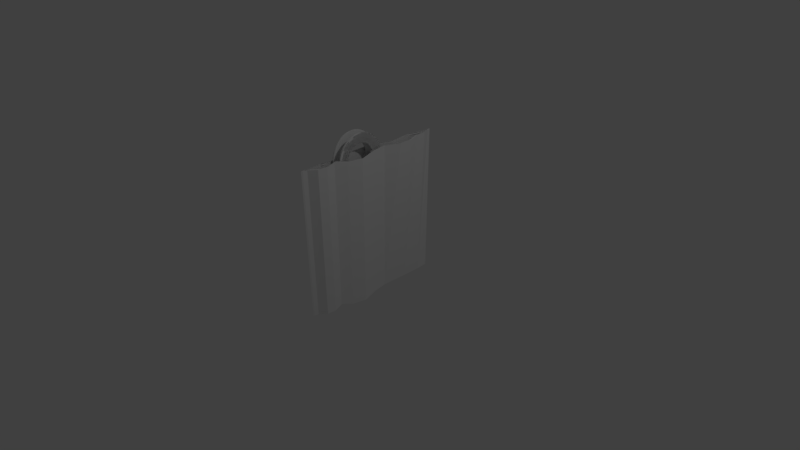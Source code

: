 # Source: PAPERBAG.blend  (saved by Blender 2.79.0; exported with 4.5.12 LTS)
import bpy
from mathutils import Matrix  # noqa: F401  (used for matrix-valued properties, if any)

bpy.ops.wm.read_factory_settings(use_empty=True)
scene = bpy.context.scene
scene.name = 'Scene'

# ---- collections
col_collection_1 = bpy.data.collections.new('Collection 1'); scene.collection.children.link(col_collection_1)

# ---- world
world_world = bpy.data.worlds.new('World'); scene.world = world_world
world_world.color = (0.05088, 0.05088, 0.05088)
world_world.use_sun_shadow = False
world_world.sun_shadow_jitter_overblur = 0.0
world_world.cycles.sampling_method = 'MANUAL'

# ---- cameras
cam_camera = bpy.data.cameras.new('Camera')
cam_camera.clip_end = 100.0
cam_camera.lens = 35.0
cam_camera.sensor_width = 32.0
cam_camera.sensor_height = 18.0
cam_camera.ortho_scale = 7.314
cam_camera.dof.focus_distance = 0.0
cam_camera.dof.aperture_fstop = 128.0

# ---- lights
light_lamp = bpy.data.lights.new('Lamp', 'POINT')
light_lamp.transmission_factor = 0.0
light_lamp.cutoff_distance = 30.0
light_lamp.energy = 100.0
light_lamp.shadow_buffer_clip_start = 1.001
light_lamp.shadow_soft_size = 0.1
light_lamp.shadow_maximum_resolution = 0.006
light_lamp.use_absolute_resolution = True

# ---- meshes
me_torus = bpy.data.meshes.new('Torus')
me_torus.from_pydata([(0.09138, 0.9804, -0.05319), (0.09323, 0.9715, -0.05275), (0.09466, 0.9473, -0.05164), (0.09528, 0.9141, -0.05017), (0.09493, 0.8809, -0.04872), (0.0937, 0.8566, -0.04768), (0.09195, 0.8501, -0.04884), (0.09008, 0.8566, -0.04778), (0.08865, 0.8809, -0.04889), (0.08803, 0.914, -0.05036), (0.08837, 0.9472, -0.05181), (0.0896, 0.9715, -0.05285), (0.09021, 0.9795, -0.009768), (0.0921, 0.9706, -0.01049), (0.09361, 0.9464, -0.01256), (0.09435, 0.9133, -0.01543), (0.09412, 0.8802, -0.01832), (0.09297, 0.856, -0.02047), (0.09125, 0.8495, -0.02247), (0.08935, 0.856, -0.02056), (0.08783, 0.8802, -0.01849), (0.08709, 0.9133, -0.01562), (0.08733, 0.9464, -0.01273), (0.08847, 0.9706, -0.01059), (0.08909, 0.9729, 0.03316), (0.09101, 0.9642, 0.03129), (0.0926, 0.9405, 0.02607), (0.09345, 0.908, 0.01892), (0.09333, 0.8756, 0.01173), (0.09227, 0.8519, 0.006443), (0.09057, 0.8455, 0.003595), (0.08864, 0.8518, 0.006346), (0.08705, 0.8756, 0.01156), (0.0862, 0.908, 0.01872), (0.08632, 0.9404, 0.02591), (0.08738, 0.9642, 0.03119), (0.08804, 0.9607, 0.07487), (0.08998, 0.9524, 0.07188), (0.09165, 0.9295, 0.06361), (0.09261, 0.8983, 0.05228), (0.09259, 0.8671, 0.04092), (0.09161, 0.8443, 0.03258), (0.08992, 0.8382, 0.02892), (0.08798, 0.8442, 0.03249), (0.08631, 0.8671, 0.04075), (0.08535, 0.8983, 0.05208), (0.08537, 0.9295, 0.06344), (0.08635, 0.9524, 0.07178), (0.08706, 0.9433, 0.1146), (0.08903, 0.9354, 0.1106), (0.09077, 0.9138, 0.09939), (0.09182, 0.8843, 0.08409), (0.09191, 0.8549, 0.06876), (0.091, 0.8333, 0.05751), (0.08933, 0.8275, 0.05306), (0.08737, 0.8333, 0.05741), (0.08563, 0.8548, 0.06859), (0.08457, 0.8843, 0.08389), (0.08449, 0.9138, 0.09923), (0.0854, 0.9353, 0.1105), (0.08618, 0.9207, 0.1518), (0.08817, 0.9134, 0.1467), (0.08998, 0.8935, 0.1328), (0.09112, 0.8663, 0.1138), (0.09129, 0.8391, 0.09476), (0.09044, 0.8192, 0.08079), (0.0888, 0.8139, 0.07561), (0.08682, 0.8191, 0.08069), (0.08501, 0.8391, 0.09459), (0.08387, 0.8663, 0.1136), (0.0837, 0.8935, 0.1327), (0.08454, 0.9134, 0.1466), (0.08541, 0.8935, 0.1857), (0.08742, 0.887, 0.1797), (0.08929, 0.8691, 0.1633), (0.09051, 0.8446, 0.1409), (0.09075, 0.8201, 0.1185), (0.08996, 0.8021, 0.102), (0.08833, 0.7974, 0.09619), (0.08634, 0.8021, 0.1019), (0.08447, 0.82, 0.1183), (0.08325, 0.8445, 0.1407), (0.083, 0.869, 0.1631), (0.0838, 0.887, 0.1796), (0.08477, 0.8622, 0.2157), (0.0868, 0.8564, 0.2089), (0.08871, 0.8408, 0.1904), (0.08999, 0.8195, 0.1649), (0.0903, 0.7981, 0.1395), (0.08956, 0.7825, 0.1209), (0.08794, 0.7783, 0.1144), (0.08593, 0.7824, 0.1208), (0.08402, 0.7981, 0.1393), (0.08274, 0.8194, 0.1648), (0.08243, 0.8408, 0.1902), (0.08317, 0.8564, 0.2088), (0.08426, 0.8271, 0.2414), (0.08631, 0.8224, 0.2339), (0.08825, 0.8093, 0.2135), (0.08959, 0.7914, 0.1855), (0.08995, 0.7736, 0.1575), (0.08924, 0.7605, 0.137), (0.08763, 0.757, 0.13), (0.08562, 0.7605, 0.1369), (0.08367, 0.7735, 0.1573), (0.08233, 0.7914, 0.1853), (0.08197, 0.8093, 0.2133), (0.08268, 0.8223, 0.2339), (0.0839, 0.789, 0.2623), (0.08596, 0.7853, 0.2543), (0.08793, 0.775, 0.2323), (0.0893, 0.761, 0.2022), (0.0897, 0.7469, 0.1721), (0.08902, 0.7366, 0.1501), (0.08742, 0.7339, 0.1427), (0.08539, 0.7366, 0.15), (0.08342, 0.7469, 0.172), (0.08205, 0.7609, 0.202), (0.08165, 0.775, 0.2321), (0.08233, 0.7853, 0.2542), (0.0837, 0.7486, 0.2781), (0.08575, 0.7459, 0.2696), (0.08774, 0.7386, 0.2465), (0.08913, 0.7286, 0.2148), (0.08955, 0.7186, 0.1832), (0.08889, 0.7113, 0.1599), (0.08729, 0.7093, 0.1523), (0.08526, 0.7112, 0.1599), (0.08327, 0.7185, 0.183), (0.08188, 0.7285, 0.2146), (0.08146, 0.7385, 0.2463), (0.08212, 0.7459, 0.2695), (0.08364, 0.7064, 0.2884), (0.0857, 0.7048, 0.2797), (0.08769, 0.7006, 0.2558), (0.08909, 0.6948, 0.2231), (0.08951, 0.689, 0.1904), (0.08885, 0.6848, 0.1664), (0.08726, 0.6837, 0.1586), (0.08523, 0.6848, 0.1663), (0.08323, 0.689, 0.1902), (0.08184, 0.6948, 0.2229), (0.08141, 0.7006, 0.2556), (0.08207, 0.7048, 0.2796), (0.08374, 0.6632, 0.2932), (0.0858, 0.6628, 0.2843), (0.08778, 0.6617, 0.2601), (0.08917, 0.6603, 0.2269), (0.08959, 0.6588, 0.1937), (0.08892, 0.6577, 0.1694), (0.08732, 0.6575, 0.1615), (0.08529, 0.6577, 0.1693), (0.0833, 0.6588, 0.1936), (0.08192, 0.6602, 0.2267), (0.0815, 0.6617, 0.2599), (0.08217, 0.6628, 0.2842), (0.084, 0.6197, 0.2922), (0.08605, 0.6205, 0.2834), (0.08802, 0.6226, 0.2592), (0.08938, 0.6255, 0.2262), (0.08976, 0.6284, 0.1931), (0.08908, 0.6305, 0.1688), (0.08747, 0.6311, 0.1609), (0.08545, 0.6305, 0.1687), (0.08348, 0.6284, 0.1929), (0.08212, 0.6255, 0.226), (0.08173, 0.6226, 0.2591), (0.08242, 0.6205, 0.2833), (0.0844, 0.5768, 0.2856), (0.08644, 0.5787, 0.277), (0.08838, 0.584, 0.2533), (0.0897, 0.5912, 0.2209), (0.09005, 0.5983, 0.1885), (0.08933, 0.6036, 0.1647), (0.08772, 0.605, 0.1569), (0.0857, 0.6036, 0.1646), (0.08377, 0.5983, 0.1883), (0.08245, 0.5911, 0.2207), (0.0821, 0.5839, 0.2531), (0.08281, 0.5787, 0.2769), (0.08495, 0.5351, 0.2735), (0.08698, 0.5381, 0.2652), (0.08887, 0.5464, 0.2424), (0.09014, 0.5578, 0.2112), (0.09043, 0.5691, 0.18), (0.08968, 0.5774, 0.1571), (0.08805, 0.5797, 0.1495), (0.08605, 0.5774, 0.157), (0.08415, 0.5691, 0.1798), (0.08288, 0.5578, 0.211), (0.08259, 0.5464, 0.2422), (0.08335, 0.5381, 0.2651), (0.08563, 0.4953, 0.256), (0.08764, 0.4994, 0.2482), (0.08949, 0.5106, 0.2267), (0.09068, 0.526, 0.1972), (0.09091, 0.5413, 0.1677), (0.0901, 0.5525, 0.1461), (0.08847, 0.5555, 0.1389), (0.08648, 0.5525, 0.146), (0.08463, 0.5413, 0.1676), (0.08343, 0.5259, 0.197), (0.0832, 0.5106, 0.2265), (0.08401, 0.4994, 0.2481), (0.08644, 0.4581, 0.2335), (0.08842, 0.4633, 0.2263), (0.09021, 0.4772, 0.2064), (0.09133, 0.4962, 0.1792), (0.09147, 0.5153, 0.152), (0.09061, 0.5292, 0.132), (0.08895, 0.533, 0.1252), (0.08698, 0.5292, 0.1319), (0.08519, 0.5153, 0.1518), (0.08407, 0.4962, 0.179), (0.08393, 0.4772, 0.2062), (0.08479, 0.4632, 0.2262), (0.08735, 0.4243, 0.2063), (0.08931, 0.4303, 0.1998), (0.09103, 0.4467, 0.1819), (0.09206, 0.4691, 0.1575), (0.09211, 0.4916, 0.133), (0.09118, 0.508, 0.115), (0.08951, 0.5124, 0.1088), (0.08755, 0.508, 0.1149), (0.08583, 0.4915, 0.1328), (0.0848, 0.4691, 0.1573), (0.08475, 0.4467, 0.1818), (0.08568, 0.4303, 0.1997), (0.08835, 0.3942, 0.175), (0.09028, 0.401, 0.1693), (0.09193, 0.4197, 0.1537), (0.09286, 0.4451, 0.1324), (0.09281, 0.4705, 0.111), (0.09181, 0.4891, 0.09533), (0.09012, 0.4941, 0.08971), (0.08818, 0.4891, 0.09524), (0.08653, 0.4705, 0.1108), (0.0856, 0.4451, 0.1322), (0.08565, 0.4196, 0.1535), (0.08666, 0.401, 0.1692), (0.08943, 0.3685, 0.14), (0.09133, 0.376, 0.1352), (0.0929, 0.3965, 0.1222), (0.09372, 0.4245, 0.1044), (0.09357, 0.4525, 0.08649), (0.09248, 0.473, 0.07339), (0.09077, 0.4785, 0.06845), (0.08886, 0.473, 0.07329), (0.08729, 0.4525, 0.08632), (0.08647, 0.4245, 0.1042), (0.08662, 0.3965, 0.122), (0.08771, 0.376, 0.1351), (0.09057, 0.3476, 0.1019), (0.09244, 0.3557, 0.09818), (0.09393, 0.3777, 0.08794), (0.09463, 0.4078, 0.0739), (0.09436, 0.4379, 0.05984), (0.09319, 0.4599, 0.04953), (0.09146, 0.4658, 0.04533), (0.08957, 0.4599, 0.04943), (0.08808, 0.4379, 0.05967), (0.08738, 0.4078, 0.07371), (0.08764, 0.3777, 0.08777), (0.08881, 0.3556, 0.09808), (0.09174, 0.3318, 0.06142), (0.09358, 0.3403, 0.05879), (0.09498, 0.3635, 0.05151), (0.09557, 0.3952, 0.04152), (0.09518, 0.4269, 0.03151), (0.09393, 0.45, 0.02416), (0.09217, 0.4563, 0.02075), (0.0903, 0.45, 0.02406), (0.0889, 0.4268, 0.03134), (0.08831, 0.3952, 0.04133), (0.0887, 0.3635, 0.05134), (0.08995, 0.3403, 0.0587), (0.09293, 0.3215, 0.01924), (0.09474, 0.3303, 0.01774), (0.09605, 0.3542, 0.01354), (0.09652, 0.3869, 0.007776), (0.09602, 0.4196, 0.001983), (0.09468, 0.4436, -0.002284), (0.0929, 0.45, -0.00486), (0.09105, 0.4436, -0.002382), (0.08973, 0.4196, 0.001814), (0.08927, 0.3869, 0.007581), (0.08977, 0.3542, 0.01337), (0.09111, 0.3302, 0.01764), (0.09412, 0.3167, -0.02393), (0.09589, 0.3256, -0.02428), (0.09712, 0.3499, -0.02531), (0.09747, 0.3831, -0.02676), (0.09685, 0.4163, -0.02824), (0.09542, 0.4406, -0.02934), (0.09362, 0.4471, -0.03107), (0.09179, 0.4406, -0.02944), (0.09057, 0.4163, -0.02841), (0.09022, 0.3831, -0.02696), (0.09084, 0.3499, -0.02548), (0.09227, 0.3256, -0.02437), (0.09528, 0.3177, -0.06736), (0.09703, 0.3266, -0.06654), (0.09817, 0.3508, -0.06439), (0.0984, 0.3839, -0.0615), (0.09766, 0.417, -0.05863), (0.09615, 0.4412, -0.05656), (0.09432, 0.4477, -0.05744), (0.09252, 0.4412, -0.05666), (0.09138, 0.4169, -0.0588), (0.09115, 0.3838, -0.0617), (0.09189, 0.3508, -0.06456), (0.0934, 0.3265, -0.06663), (-0.04267, 0.9664, -0.04741), (-0.0406, 0.9576, -0.04695), (-0.03858, 0.9334, -0.04585), (-0.03715, 0.9002, -0.04441), (-0.03669, 0.867, -0.04302), (-0.03732, 0.8427, -0.04204), (-0.03889, 0.8362, -0.04324), (-0.04094, 0.8426, -0.0422), (-0.04296, 0.8668, -0.0433), (-0.0444, 0.9, -0.04473), (-0.04486, 0.9332, -0.04613), (-0.04422, 0.9575, -0.04711), (-0.04454, 0.9654, -0.00401), (-0.04243, 0.9566, -0.004714), (-0.04027, 0.9324, -0.006795), (-0.03865, 0.8994, -0.009697), (-0.038, 0.8663, -0.01264), (-0.0385, 0.842, -0.01484), (-0.04003, 0.8355, -0.01689), (-0.04212, 0.8419, -0.015), (-0.04428, 0.8661, -0.01292), (-0.0459, 0.8992, -0.01002), (-0.04655, 0.9322, -0.007072), (-0.04605, 0.9565, -0.004873), (-0.04623, 0.9587, 0.03889), (-0.04407, 0.9501, 0.03703), (-0.04179, 0.9264, 0.03181), (-0.04, 0.894, 0.02462), (-0.03918, 0.8616, 0.01738), (-0.03955, 0.8378, 0.01205), (-0.04105, 0.8315, 0.00916), (-0.04318, 0.8377, 0.01189), (-0.04546, 0.8614, 0.01711), (-0.04724, 0.8938, 0.0243), (-0.04806, 0.9262, 0.03153), (-0.04769, 0.95, 0.03687), (-0.04769, 0.9464, 0.08055), (-0.04549, 0.9382, 0.07758), (-0.0431, 0.9154, 0.06931), (-0.04117, 0.8842, 0.05795), (-0.0402, 0.853, 0.04655), (-0.04047, 0.8302, 0.03816), (-0.04194, 0.824, 0.03446), (-0.04409, 0.8301, 0.038), (-0.04648, 0.8528, 0.04627), (-0.04841, 0.884, 0.05763), (-0.04938, 0.9152, 0.06903), (-0.04911, 0.938, 0.07742), (-0.0489, 0.9289, 0.1203), (-0.04667, 0.921, 0.1162), (-0.04419, 0.8995, 0.105), (-0.04214, 0.8701, 0.08972), (-0.04105, 0.8407, 0.07435), (-0.04123, 0.8191, 0.06305), (-0.04267, 0.8134, 0.05857), (-0.04485, 0.819, 0.06289), (-0.04733, 0.8405, 0.07407), (-0.04938, 0.8699, 0.0894), (-0.05047, 0.8994, 0.1048), (-0.05029, 0.9209, 0.1161), (-0.04985, 0.9063, 0.1573), (-0.04759, 0.899, 0.1523), (-0.04504, 0.8792, 0.1384), (-0.04289, 0.8521, 0.1194), (-0.04171, 0.8249, 0.1003), (-0.04182, 0.805, 0.0863), (-0.04325, 0.7996, 0.08109), (-0.04544, 0.8049, 0.08614), (-0.04799, 0.8247, 0.1), (-0.05014, 0.8518, 0.1191), (-0.05132, 0.879, 0.1382), (-0.05121, 0.8989, 0.1522), (-0.05051, 0.879, 0.1912), (-0.04823, 0.8725, 0.1852), (-0.04564, 0.8547, 0.1689), (-0.04342, 0.8302, 0.1465), (-0.04218, 0.8058, 0.124), (-0.04224, 0.7879, 0.1075), (-0.04365, 0.7831, 0.1016), (-0.04586, 0.7878, 0.1073), (-0.04845, 0.8056, 0.1237), (-0.05067, 0.83, 0.1461), (-0.05191, 0.8545, 0.1686), (-0.05185, 0.8724, 0.1851), (-0.05087, 0.8476, 0.2212), (-0.04858, 0.8419, 0.2144), (-0.04596, 0.8264, 0.1959), (-0.04371, 0.8051, 0.1704), (-0.04243, 0.7838, 0.145), (-0.04246, 0.7682, 0.1263), (-0.04387, 0.764, 0.1198), (-0.04609, 0.7681, 0.1261), (-0.04871, 0.7836, 0.1447), (-0.05096, 0.8049, 0.1701), (-0.05224, 0.8262, 0.1956), (-0.05221, 0.8418, 0.2143), (-0.05093, 0.8125, 0.2468), (-0.04864, 0.8078, 0.2394), (-0.04602, 0.7948, 0.2189), (-0.04376, 0.777, 0.1909), (-0.04247, 0.7592, 0.1629), (-0.0425, 0.7462, 0.1424), (-0.04391, 0.7427, 0.1354), (-0.04612, 0.7461, 0.1422), (-0.04875, 0.7591, 0.1626), (-0.05101, 0.7768, 0.1906), (-0.0523, 0.7946, 0.2187), (-0.05227, 0.8077, 0.2392), (-0.05069, 0.7743, 0.2676), (-0.04841, 0.7707, 0.2597), (-0.0458, 0.7605, 0.2377), (-0.04357, 0.7465, 0.2076), (-0.0423, 0.7326, 0.1775), (-0.04235, 0.7223, 0.1554), (-0.04376, 0.7195, 0.1481), (-0.04597, 0.7222, 0.1553), (-0.04858, 0.7324, 0.1772), (-0.05081, 0.7463, 0.2073), (-0.05208, 0.7603, 0.2374), (-0.05203, 0.7706, 0.2595), (-0.05015, 0.7338, 0.2833), (-0.04788, 0.7312, 0.2749), (-0.04531, 0.724, 0.2518), (-0.04313, 0.7141, 0.2202), (-0.04192, 0.7042, 0.1885), (-0.04201, 0.6969, 0.1653), (-0.04343, 0.6949, 0.1576), (-0.04563, 0.6968, 0.1651), (-0.0482, 0.704, 0.1882), (-0.05038, 0.7139, 0.2199), (-0.05159, 0.7238, 0.2515), (-0.0515, 0.7311, 0.2748), (-0.04932, 0.6916, 0.2936), (-0.04707, 0.6902, 0.2849), (-0.04457, 0.686, 0.2611), (-0.04247, 0.6804, 0.2284), (-0.04134, 0.6747, 0.1957), (-0.04149, 0.6704, 0.1717), (-0.04292, 0.6693, 0.1638), (-0.04511, 0.6703, 0.1715), (-0.04762, 0.6745, 0.1954), (-0.04972, 0.6801, 0.2281), (-0.05084, 0.6858, 0.2608), (-0.0507, 0.69, 0.2848), (-0.04821, 0.6484, 0.2983), (-0.04599, 0.6481, 0.2895), (-0.04357, 0.6472, 0.2653), (-0.04158, 0.6458, 0.2321), (-0.04057, 0.6444, 0.199), (-0.0408, 0.6434, 0.1746), (-0.04225, 0.6431, 0.1667), (-0.04442, 0.6433, 0.1745), (-0.04684, 0.6442, 0.1987), (-0.04883, 0.6456, 0.2318), (-0.04985, 0.647, 0.265), (-0.04962, 0.648, 0.2893), (-0.04684, 0.605, 0.2973), (-0.04467, 0.6059, 0.2885), (-0.04234, 0.6081, 0.2644), (-0.04049, 0.6111, 0.2314), (-0.03961, 0.614, 0.1983), (-0.03994, 0.6162, 0.174), (-0.04142, 0.6167, 0.1661), (-0.04356, 0.6161, 0.1739), (-0.04589, 0.6138, 0.198), (-0.04774, 0.6109, 0.231), (-0.04862, 0.6079, 0.2641), (-0.04829, 0.6058, 0.2884), (-0.04525, 0.5621, 0.2907), (-0.04311, 0.5641, 0.2821), (-0.0409, 0.5695, 0.2584), (-0.03921, 0.5768, 0.226), (-0.03849, 0.584, 0.1936), (-0.03894, 0.5893, 0.1699), (-0.04045, 0.5907, 0.162), (-0.04256, 0.5892, 0.1697), (-0.04477, 0.5838, 0.1934), (-0.04646, 0.5765, 0.2257), (-0.04718, 0.5693, 0.2581), (-0.04674, 0.564, 0.2819), (-0.04344, 0.5205, 0.2785), (-0.04136, 0.5236, 0.2702), (-0.03928, 0.532, 0.2474), (-0.03777, 0.5434, 0.2163), (-0.03723, 0.5548, 0.1851), (-0.03781, 0.5632, 0.1622), (-0.03936, 0.5654, 0.1546), (-0.04143, 0.563, 0.1621), (-0.04351, 0.5546, 0.1848), (-0.04502, 0.5432, 0.216), (-0.04556, 0.5318, 0.2472), (-0.04498, 0.5235, 0.27), (-0.04146, 0.4807, 0.261), (-0.03943, 0.4849, 0.2532), (-0.0375, 0.4962, 0.2317), (-0.03619, 0.5117, 0.2023), (-0.03585, 0.527, 0.1728), (-0.03657, 0.5383, 0.1512), (-0.03816, 0.5413, 0.144), (-0.04019, 0.5382, 0.1511), (-0.04212, 0.5268, 0.1726), (-0.04343, 0.5114, 0.202), (-0.04378, 0.496, 0.2314), (-0.04305, 0.4848, 0.253), (-0.03934, 0.4437, 0.2384), (-0.03737, 0.4488, 0.2312), (-0.03559, 0.4629, 0.2114), (-0.03449, 0.482, 0.1842), (-0.03436, 0.5011, 0.157), (-0.03524, 0.515, 0.1371), (-0.03687, 0.5187, 0.1303), (-0.03886, 0.5149, 0.1369), (-0.04064, 0.5009, 0.1568), (-0.04174, 0.4818, 0.1839), (-0.04187, 0.4627, 0.2111), (-0.04099, 0.4487, 0.231), (-0.03712, 0.4099, 0.2112), (-0.0352, 0.4159, 0.2047), (-0.03359, 0.4324, 0.1869), (-0.03271, 0.4549, 0.1625), (-0.0328, 0.4774, 0.138), (-0.03384, 0.4938, 0.1201), (-0.03552, 0.4982, 0.1138), (-0.03747, 0.4937, 0.1199), (-0.03908, 0.4772, 0.1377), (-0.03996, 0.4547, 0.1622), (-0.03986, 0.4323, 0.1866), (-0.03882, 0.4158, 0.2046), (-0.03483, 0.3799, 0.1798), (-0.03297, 0.3868, 0.1742), (-0.03153, 0.4055, 0.1587), (-0.03088, 0.431, 0.1374), (-0.0312, 0.4564, 0.116), (-0.03241, 0.4751, 0.1004), (-0.03413, 0.48, 0.09474), (-0.03603, 0.4749, 0.1002), (-0.03748, 0.4563, 0.1158), (-0.03812, 0.4308, 0.137), (-0.0378, 0.4053, 0.1584), (-0.03659, 0.3867, 0.174), (-0.03251, 0.3543, 0.1448), (-0.03071, 0.3619, 0.1401), (-0.02944, 0.3824, 0.1271), (-0.02902, 0.4105, 0.1093), (-0.02958, 0.4385, 0.09152), (-0.03095, 0.459, 0.07843), (-0.03272, 0.4645, 0.07347), (-0.03458, 0.4589, 0.07827), (-0.03585, 0.4383, 0.09124), (-0.03627, 0.4103, 0.109), (-0.03571, 0.3822, 0.1268), (-0.03434, 0.3618, 0.1399), (-0.0302, 0.3335, 0.1067), (-0.02847, 0.3416, 0.103), (-0.02736, 0.3637, 0.09286), (-0.02717, 0.3939, 0.07888), (-0.02796, 0.424, 0.06487), (-0.02951, 0.446, 0.05456), (-0.03132, 0.4519, 0.05035), (-0.03313, 0.4459, 0.0544), (-0.03424, 0.4238, 0.06459), (-0.03442, 0.3936, 0.07856), (-0.03363, 0.3635, 0.09258), (-0.03209, 0.3415, 0.1029), (-0.02794, 0.3179, 0.06624), (-0.02627, 0.3264, 0.06366), (-0.02533, 0.3496, 0.05643), (-0.02537, 0.3813, 0.04651), (-0.02638, 0.413, 0.03654), (-0.02809, 0.4362, 0.02919), (-0.02995, 0.4424, 0.02577), (-0.03171, 0.4361, 0.02904), (-0.03266, 0.4128, 0.03626), (-0.03261, 0.3811, 0.04619), (-0.0316, 0.3494, 0.05616), (-0.02989, 0.3263, 0.0635), (-0.02577, 0.3076, 0.02407), (-0.02416, 0.3164, 0.02262), (-0.02338, 0.3404, 0.01848), (-0.02363, 0.3732, 0.01277), (-0.02486, 0.4059, 0.007015), (-0.02673, 0.4298, 0.002761), (-0.02863, 0.4361, 0.0001648), (-0.03036, 0.4296, 0.002602), (-0.03114, 0.4057, 0.006739), (-0.03088, 0.3729, 0.01245), (-0.02965, 0.3402, 0.0182), (-0.02778, 0.3163, 0.02246), (-0.02373, 0.303, -0.01908), (-0.02217, 0.3119, -0.01938), (-0.02154, 0.3363, -0.02036), (-0.022, 0.3695, -0.02175), (-0.02343, 0.4026, -0.02319), (-0.02545, 0.4269, -0.02429), (-0.02739, 0.4333, -0.02604), (-0.02908, 0.4267, -0.02445), (-0.02971, 0.4024, -0.02347), (-0.02925, 0.3692, -0.02207), (-0.02782, 0.3361, -0.02064), (-0.0258, 0.3118, -0.01954), (-0.02185, 0.304, -0.06248), (-0.02035, 0.313, -0.06161), (-0.01985, 0.3372, -0.05942), (-0.0205, 0.3703, -0.05647), (-0.02212, 0.4033, -0.05357), (-0.02428, 0.4275, -0.05149), (-0.02625, 0.434, -0.05239), (-0.0279, 0.4274, -0.05165), (-0.0284, 0.4032, -0.05385), (-0.02775, 0.3701, -0.05679), (-0.02613, 0.337, -0.05969), (-0.02397, 0.3128, -0.06177), (0.09393, 0.3777, 0.08794), (0.09498, 0.3635, 0.05151), (0.0837, 0.7486, 0.2781), (0.08575, 0.7459, 0.2696), (0.08698, 0.5292, 0.1319), (0.08755, 0.508, 0.1149), (0.08733, 0.9464, -0.01273), (0.09652, 0.3869, 0.007776), (0.09602, 0.4196, 0.001983), (0.09181, 0.4891, 0.09533), (0.09012, 0.4941, 0.08971), (0.08933, 0.6036, 0.1647), (0.08968, 0.5774, 0.1571), (0.08959, 0.7914, 0.1855), (0.08995, 0.7736, 0.1575), (0.08233, 0.7914, 0.1853), (0.08205, 0.7609, 0.202), (0.09412, 0.8802, -0.01832), (0.09333, 0.8756, 0.01173), (0.09362, 0.4471, -0.03107), (0.09179, 0.4406, -0.02944), (0.08951, 0.689, 0.1904), (0.08885, 0.6848, 0.1664), (0.08802, 0.6226, 0.2592), (0.08838, 0.584, 0.2533), (0.0837, 0.8935, 0.1327), (0.08454, 0.9134, 0.1466), (0.08364, 0.7064, 0.2884), (0.08374, 0.6632, 0.2932), (0.09466, 0.9473, -0.05164), (0.09361, 0.9464, -0.01256), (0.09112, 0.8663, 0.1138), (0.09129, 0.8391, 0.09476), (0.09248, 0.473, 0.07339), (0.09319, 0.4599, 0.04953), (0.08732, 0.6575, 0.1615), (0.08529, 0.6577, 0.1693), (0.09747, 0.3831, -0.02676), (0.09685, 0.4163, -0.02824), (0.08207, 0.7048, 0.2796), (0.09528, 0.3177, -0.06736), (0.08957, 0.4599, 0.04943), (0.08808, 0.4379, 0.05967), (0.08999, 0.8195, 0.1649), (0.0903, 0.7981, 0.1395), (0.08818, 0.4891, 0.09524), (0.08545, 0.6305, 0.1687), (0.08348, 0.6284, 0.1929), (0.08653, 0.4705, 0.1108), (0.08188, 0.7285, 0.2146), (0.08184, 0.6948, 0.2229), (0.08742, 0.7339, 0.1427), (0.08539, 0.7366, 0.15), (0.09252, 0.4412, -0.05666), (0.09138, 0.4169, -0.0588), (0.08377, 0.5983, 0.1883), (0.08415, 0.5691, 0.1798), (0.08931, 0.4303, 0.1998), (0.09103, 0.4467, 0.1819), (0.08141, 0.7006, 0.2556), (0.0897, 0.7469, 0.1721), (0.08956, 0.7825, 0.1209), (0.08924, 0.7605, 0.137), (0.09463, 0.4078, 0.0739), (0.09557, 0.3952, 0.04152), (0.09195, 0.8501, -0.04884), (0.09008, 0.8566, -0.04778), (0.08825, 0.8093, 0.2135), (0.09227, 0.8519, 0.006443), (0.08895, 0.533, 0.1252), (0.08698, 0.5381, 0.2652), (0.0893, 0.761, 0.2022), (0.08913, 0.7286, 0.2148), (0.08889, 0.7113, 0.1599), (0.08729, 0.7093, 0.1523), (0.0984, 0.3839, -0.0615), (0.09474, 0.3303, 0.01774), (0.08605, 0.6205, 0.2834), (0.08644, 0.5787, 0.277), (0.09357, 0.4525, 0.08649), (0.09436, 0.4379, 0.05984), (0.08949, 0.5106, 0.2267), (0.09068, 0.526, 0.1972), (0.083, 0.869, 0.1631), (0.0838, 0.887, 0.1796), (0.09372, 0.4245, 0.1044), (0.08596, 0.7853, 0.2543), (0.08793, 0.775, 0.2323), (0.09044, 0.8192, 0.08079), (0.0926, 0.9405, 0.02607), (0.09345, 0.908, 0.01892), (0.09528, 0.9141, -0.05017), (0.09435, 0.9133, -0.01543), (0.0833, 0.6588, 0.1936), (0.09189, 0.3508, -0.06456), (0.0934, 0.3265, -0.06663), (0.08847, 0.9706, -0.01059), (0.08738, 0.9642, 0.03119), (0.08951, 0.5124, 0.1088), (0.08998, 0.9524, 0.07188), (0.09165, 0.9295, 0.06361), (0.08146, 0.7385, 0.2463), (0.08842, 0.4633, 0.2263), (0.09259, 0.8671, 0.04092), (0.08537, 0.9295, 0.06344), (0.08449, 0.9138, 0.09923), (0.08865, 0.8809, -0.04889), (0.08605, 0.5774, 0.157), (0.08648, 0.5525, 0.146), (0.08976, 0.6284, 0.1931), (0.09005, 0.5983, 0.1885), (0.09493, 0.8809, -0.04872), (0.0937, 0.8566, -0.04768), (0.09057, 0.4163, -0.02841), (0.09211, 0.4916, 0.133), (0.09118, 0.508, 0.115), (0.08729, 0.4525, 0.08632), (0.09138, 0.9804, -0.05319), (0.09021, 0.9795, -0.009768), (0.09091, 0.5413, 0.1677), (0.08618, 0.9207, 0.1518), (0.08541, 0.8935, 0.1857), (0.0929, 0.3965, 0.1222), (0.08769, 0.7006, 0.2558), (0.08909, 0.6948, 0.2231), (0.08959, 0.6588, 0.1937), (0.08892, 0.6577, 0.1694), (0.09589, 0.3256, -0.02428), (0.09712, 0.3499, -0.02531), (0.0858, 0.6628, 0.2843), (0.0889, 0.4268, 0.03134), (0.09021, 0.4772, 0.2064), (0.09191, 0.8549, 0.06876), (0.091, 0.8333, 0.05751), (0.09075, 0.8201, 0.1185), (0.08212, 0.7459, 0.2695), (0.0903, 0.45, 0.02406), (0.09105, 0.4436, -0.002382), (0.09615, 0.4412, -0.05656), (0.09432, 0.4477, -0.05744), (0.08817, 0.9134, 0.1467), (0.08742, 0.887, 0.1797), (0.08804, 0.9607, 0.07487), (0.09468, 0.4436, -0.002284), (0.08367, 0.7735, 0.1573), (0.08887, 0.5464, 0.2424), (0.09014, 0.5578, 0.2112), (0.08902, 0.7366, 0.1501), (0.09393, 0.45, 0.02416), (0.09217, 0.4563, 0.02075), (0.09028, 0.401, 0.1693), (0.0897, 0.5912, 0.2209), (0.0901, 0.5525, 0.1461), (0.09115, 0.3838, -0.0617), (0.0888, 0.8139, 0.07561), (0.09182, 0.8843, 0.08409), (0.08998, 0.8935, 0.1328), (0.08929, 0.8691, 0.1633), (0.0929, 0.45, -0.00486), (0.08908, 0.6305, 0.1688), (0.08747, 0.6311, 0.1609), (0.08327, 0.7185, 0.183), (0.08323, 0.689, 0.1902), (0.08706, 0.9433, 0.1146), (0.0868, 0.8564, 0.2089), (0.08631, 0.8224, 0.2339), (0.08803, 0.914, -0.05036), (0.08837, 0.9472, -0.05181), (0.08772, 0.605, 0.1569), (0.08562, 0.7605, 0.1369), (0.09061, 0.5292, 0.132), (0.08955, 0.7186, 0.1832), (0.08165, 0.775, 0.2321), (0.08233, 0.7853, 0.2542), (0.09161, 0.8443, 0.03258), (0.09766, 0.417, -0.05863), (0.0857, 0.6036, 0.1646), (0.0857, 0.7048, 0.2797), (0.08426, 0.8271, 0.2414), (0.08268, 0.8223, 0.2339), (0.08917, 0.6603, 0.2269), (0.08938, 0.6255, 0.2262), (0.09261, 0.8983, 0.05228), (0.08996, 0.8021, 0.102), (0.09703, 0.3266, -0.06654), (0.09817, 0.3508, -0.06439), (0.09542, 0.4406, -0.02934), (0.08886, 0.473, 0.07329), (0.08871, 0.8408, 0.1904), (0.09133, 0.376, 0.1352), (0.08763, 0.757, 0.13), (0.08526, 0.7112, 0.1599), (0.09206, 0.4691, 0.1575), (0.09286, 0.4451, 0.1324), (0.08774, 0.7386, 0.2465), (0.09605, 0.3542, 0.01354), (0.08847, 0.5555, 0.1389), (0.0854, 0.9353, 0.1105), (0.08726, 0.6837, 0.1586), (0.0839, 0.789, 0.2623), (0.08833, 0.7974, 0.09619), (0.08794, 0.7783, 0.1144), (0.09051, 0.8446, 0.1409), (0.08903, 0.9354, 0.1106), (0.09077, 0.9138, 0.09939), (0.09077, 0.4785, 0.06845), (0.08632, 0.9404, 0.02591), (0.08197, 0.8093, 0.2133), (0.09133, 0.4962, 0.1792), (0.09147, 0.5153, 0.152), (0.09193, 0.4197, 0.1537), (0.08342, 0.7469, 0.172), (0.08635, 0.9524, 0.07178), (0.09043, 0.5691, 0.18), (0.08477, 0.8622, 0.2157), (0.08583, 0.4915, 0.1328), (0.09518, 0.4269, 0.03151), (0.08778, 0.6617, 0.2601), (0.08523, 0.6848, 0.1663), (0.08519, 0.5153, 0.1518), (0.08463, 0.5413, 0.1676), (0.08909, 0.9729, 0.03316), (0.09101, 0.9642, 0.03129), (0.08973, 0.4196, 0.001814), (0.0921, 0.9706, -0.01049), (0.09146, 0.4658, 0.04533), (0.09281, 0.4705, 0.111), (0.08593, 0.7824, 0.1208), (0.08805, 0.5797, 0.1495), (0.0896, 0.9715, -0.05285), (0.09323, 0.9715, -0.05275), (0.08317, 0.8564, 0.2088), (-0.04502, 0.5432, 0.216), (-0.04343, 0.5114, 0.202), (-0.04871, 0.7836, 0.1447), (-0.05096, 0.8049, 0.1701), (-0.05015, 0.7338, 0.2833), (-0.04318, 0.8377, 0.01189), (-0.04546, 0.8614, 0.01711), (-0.03886, 0.5149, 0.1369), (-0.03747, 0.4937, 0.1199), (-0.0459, 0.8992, -0.01002), (-0.04655, 0.9322, -0.007072), (-0.03241, 0.4751, 0.1004), (-0.03413, 0.48, 0.09474), (-0.03894, 0.5893, 0.1699), (-0.03781, 0.5632, 0.1622), (-0.04724, 0.8938, 0.0243), (-0.04841, 0.884, 0.05763), (-0.04247, 0.7592, 0.1629), (-0.04556, 0.5318, 0.2472), (-0.05101, 0.7768, 0.1906), (-0.05081, 0.7463, 0.2073), (-0.02739, 0.4333, -0.02604), (-0.02908, 0.4267, -0.02445), (-0.04149, 0.6704, 0.1717), (-0.0378, 0.4053, 0.1584), (-0.03571, 0.3822, 0.1268), (-0.05132, 0.879, 0.1382), (-0.05121, 0.8989, 0.1522), (-0.04932, 0.6916, 0.2936), (-0.04821, 0.6484, 0.2983), (-0.05067, 0.83, 0.1461), (-0.03858, 0.9334, -0.04585), (-0.04027, 0.9324, -0.006795), (-0.03095, 0.459, 0.07843), (-0.02951, 0.446, 0.05456), (-0.04225, 0.6431, 0.1667), (-0.04442, 0.6433, 0.1745), (-0.0507, 0.69, 0.2848), (-0.04962, 0.648, 0.2893), (-0.02373, 0.303, -0.01908), (-0.02185, 0.304, -0.06248), (-0.03313, 0.4459, 0.0544), (-0.03424, 0.4238, 0.06459), (-0.03603, 0.4749, 0.1002), (-0.04194, 0.824, 0.03446), (-0.04409, 0.8301, 0.038), (-0.04356, 0.6161, 0.1739), (-0.04589, 0.6138, 0.198), (-0.03748, 0.4563, 0.1158), (-0.03812, 0.4308, 0.137), (-0.05038, 0.7139, 0.2199), (-0.04972, 0.6801, 0.2281), (-0.04376, 0.7195, 0.1481), (-0.04597, 0.7222, 0.1553), (-0.04378, 0.496, 0.2314), (-0.0279, 0.4274, -0.05165), (-0.0284, 0.4032, -0.05385), (-0.04477, 0.5838, 0.1934), (-0.04351, 0.5546, 0.1848), (-0.05084, 0.6858, 0.2608), (-0.0423, 0.7326, 0.1775), (-0.0425, 0.7462, 0.1424), (-0.03889, 0.8362, -0.04324), (-0.04094, 0.8426, -0.0422), (-0.04648, 0.8528, 0.04627), (-0.04733, 0.8405, 0.07407), (-0.03934, 0.4437, 0.2384), (-0.04099, 0.4487, 0.231), (-0.02989, 0.3263, 0.0635), (-0.02778, 0.3163, 0.02246), (-0.03687, 0.5187, 0.1303), (-0.04201, 0.6969, 0.1653), (-0.04343, 0.6949, 0.1576), (-0.0205, 0.3703, -0.05647), (-0.02577, 0.3076, 0.02407), (-0.04586, 0.7878, 0.1073), (-0.04845, 0.8056, 0.1237), (-0.05191, 0.8545, 0.1686), (-0.05224, 0.8262, 0.1956), (-0.05185, 0.8724, 0.1851), (-0.04179, 0.9264, 0.03181), (-0.04, 0.894, 0.02462), (-0.03715, 0.9002, -0.04441), (-0.04684, 0.6442, 0.1987), (-0.02613, 0.337, -0.05969), (-0.02397, 0.3128, -0.06177), (-0.04605, 0.9565, -0.004873), (-0.04769, 0.95, 0.03687), (-0.03552, 0.4982, 0.1138), (-0.04684, 0.605, 0.2973), (-0.04549, 0.9382, 0.07758), (-0.0431, 0.9154, 0.06931), (-0.04862, 0.6079, 0.2641), (-0.04829, 0.6058, 0.2884), (-0.05159, 0.7238, 0.2515), (-0.04938, 0.9152, 0.06903), (-0.05047, 0.8994, 0.1048), (-0.04296, 0.8668, -0.0433), (-0.04143, 0.563, 0.1621), (-0.04019, 0.5382, 0.1511), (-0.04485, 0.819, 0.06289), (-0.04544, 0.8049, 0.08614), (-0.03669, 0.867, -0.04302), (-0.03732, 0.8427, -0.04204), (-0.02971, 0.4024, -0.02347), (-0.02925, 0.3692, -0.02207), (-0.03384, 0.4938, 0.1201), (-0.03585, 0.4383, 0.09124), (-0.03627, 0.4103, 0.109), (-0.03483, 0.3799, 0.1798), (-0.03659, 0.3867, 0.174), (-0.04267, 0.9664, -0.04741), (-0.04454, 0.9654, -0.00401), (-0.03585, 0.527, 0.1728), (-0.02782, 0.3361, -0.02064), (-0.04646, 0.5765, 0.2257), (-0.04718, 0.5693, 0.2581), (-0.04985, 0.9063, 0.1573), (-0.05051, 0.879, 0.1912), (-0.02794, 0.3179, 0.06624), (-0.0408, 0.6434, 0.1746), (-0.03266, 0.4128, 0.03626), (-0.0515, 0.7311, 0.2748), (-0.03171, 0.4361, 0.02904), (-0.03036, 0.4296, 0.002602), (-0.02428, 0.4275, -0.05149), (-0.02625, 0.434, -0.05239), (-0.04759, 0.899, 0.1523), (-0.04823, 0.8725, 0.1852), (-0.04769, 0.9464, 0.08055), (-0.04305, 0.4848, 0.253), (-0.04428, 0.8661, -0.01292), (-0.02673, 0.4298, 0.002761), (-0.04938, 0.8699, 0.0894), (-0.04875, 0.7591, 0.1626), (-0.04235, 0.7223, 0.1554), (-0.02809, 0.4362, 0.02919), (-0.02995, 0.4424, 0.02577), (-0.03251, 0.3543, 0.1448), (-0.04105, 0.8315, 0.00916), (-0.0316, 0.3494, 0.05616), (-0.05014, 0.8518, 0.1191), (-0.04212, 0.8419, -0.015), (-0.03434, 0.3618, 0.1399), (-0.03657, 0.5383, 0.1512), (-0.02775, 0.3701, -0.05679), (-0.04325, 0.7996, 0.08109), (-0.04214, 0.8701, 0.08972), (-0.04985, 0.647, 0.265), (-0.02863, 0.4361, 0.0001648), (-0.03994, 0.6162, 0.174), (-0.04142, 0.6167, 0.1661), (-0.0482, 0.704, 0.1882), (-0.04762, 0.6745, 0.1954), (-0.0489, 0.9289, 0.1203), (-0.0444, 0.9, -0.04473), (-0.04486, 0.9332, -0.04613), (-0.04045, 0.5907, 0.162), (-0.03442, 0.3936, 0.07856), (-0.04612, 0.7461, 0.1422), (-0.03524, 0.515, 0.1371), (-0.05208, 0.7603, 0.2374), (-0.05203, 0.7706, 0.2595), (-0.02212, 0.4033, -0.05357), (-0.04256, 0.5892, 0.1697), (-0.03363, 0.3635, 0.09258), (-0.03986, 0.4323, 0.1866), (-0.03882, 0.4158, 0.2046), (-0.04799, 0.8247, 0.1), (-0.05093, 0.8125, 0.2468), (-0.05227, 0.8077, 0.2392), (-0.04117, 0.8842, 0.05795), (-0.02035, 0.313, -0.06161), (-0.01985, 0.3372, -0.05942), (-0.02545, 0.4269, -0.02429), (-0.03458, 0.4589, 0.07827), (-0.04003, 0.8355, -0.01689), (-0.04391, 0.7427, 0.1354), (-0.04563, 0.6968, 0.1651), (-0.03816, 0.5413, 0.144), (-0.05029, 0.9209, 0.1161), (-0.03209, 0.3415, 0.1029), (-0.04292, 0.6693, 0.1638), (-0.05069, 0.7743, 0.2676), (-0.04365, 0.7831, 0.1016), (-0.04387, 0.764, 0.1198), (-0.04667, 0.921, 0.1162), (-0.04419, 0.8995, 0.105), (-0.03272, 0.4645, 0.07347), (-0.04806, 0.9262, 0.03153), (-0.0523, 0.7946, 0.2187), (-0.03436, 0.5011, 0.157), (-0.04858, 0.7324, 0.1772), (-0.03088, 0.3729, 0.01245), (-0.02965, 0.3402, 0.0182), (-0.04911, 0.938, 0.07742), (-0.03723, 0.5548, 0.1851), (-0.05087, 0.8476, 0.2212), (-0.03908, 0.4772, 0.1377), (-0.03996, 0.4547, 0.1622), (-0.04511, 0.6703, 0.1715), (-0.04774, 0.6109, 0.231), (-0.04674, 0.564, 0.2819), (-0.04883, 0.6456, 0.2318), (-0.04064, 0.5009, 0.1568), (-0.04212, 0.5268, 0.1726), (-0.03261, 0.3811, 0.04619), (-0.04623, 0.9587, 0.03889), (-0.04407, 0.9501, 0.03703), (-0.03114, 0.4057, 0.006739), (-0.04243, 0.9566, -0.004714), (-0.03132, 0.4519, 0.05035), (-0.03712, 0.4099, 0.2112), (-0.04174, 0.4818, 0.1839), (-0.04609, 0.7681, 0.1261), (-0.03936, 0.5654, 0.1546), (-0.04498, 0.5235, 0.27), (-0.0258, 0.3118, -0.01954), (-0.04187, 0.4627, 0.2111), (-0.04422, 0.9575, -0.04711), (-0.0406, 0.9576, -0.04695), (-0.05221, 0.8418, 0.2143), (0.07042, 0.7901, 0.1856), (0.07176, 0.7722, 0.1576), (-0.05015, 0.7338, 0.2833), (0.07266, 0.883, 0.08416), (0.07592, 0.8789, -0.01822), (0.0721, 0.4981, 0.2484), (-0.03894, 0.5893, 0.1699), (-0.03781, 0.5632, 0.1622), (0.07372, 0.494, 0.2563), (-0.04247, 0.7592, 0.1629), (0.07912, 0.4454, 0.1822), (0.0783, 0.4759, 0.2067), (0.07699, 0.4255, 0.03161), (-0.04149, 0.6704, 0.1717), (0.07617, 0.4366, 0.05994), (0.07388, 0.6615, 0.2846), (-0.04932, 0.6916, 0.2936), (-0.04821, 0.6484, 0.2983), (-0.03858, 0.9334, -0.04585), (-0.04027, 0.9324, -0.006795), (0.08167, 0.339, 0.05906), (0.07983, 0.3305, 0.06169), (-0.03095, 0.459, 0.07843), (-0.02951, 0.446, 0.05456), (0.07018, 0.5826, 0.2534), (0.07053, 0.5898, 0.221), (-0.02373, 0.303, -0.01908), (-0.02185, 0.304, -0.06248), (0.07893, 0.3486, -0.02521), (0.07474, 0.3997, 0.1695), (-0.04194, 0.824, 0.03446), (-0.04409, 0.8301, 0.038), (0.07644, 0.3929, 0.1753), (0.07455, 0.4232, 0.1044), (-0.0423, 0.7326, 0.1775), (0.07537, 0.4512, 0.08659), (-0.0425, 0.7462, 0.1424), (0.0783, 0.3818, -0.02669), (0.07865, 0.415, -0.02814), (-0.03889, 0.8362, -0.04324), (-0.04094, 0.8426, -0.0422), (-0.03934, 0.4437, 0.2384), (-0.04099, 0.4487, 0.231), (0.08179, 0.8553, -0.04741), (0.08302, 0.8796, -0.04845), (0.0749, 0.8178, 0.08096), (-0.02989, 0.3263, 0.0635), (-0.02778, 0.3163, 0.02246), (0.07546, 0.832, 0.05768), (0.07673, 0.8795, -0.04862), (0.07257, 0.9125, 0.09949), (0.07345, 0.9282, 0.06371), (-0.0205, 0.3703, -0.05647), (-0.02577, 0.3076, 0.02407), (0.08068, 0.8658, 0.04119), (0.07739, 0.429, 0.2001), (0.07651, 0.462, 0.2265), (0.07051, 0.6192, 0.2836), (0.06982, 0.6213, 0.2593), (0.07209, 0.6184, 0.2925), (0.08149, 0.3252, -0.06637), (0.07997, 0.3495, -0.06429), (0.07051, 0.8395, 0.1905), (0.07109, 0.8677, 0.1634), (0.07256, 0.8187, 0.1186), (-0.04179, 0.9264, 0.03181), (-0.04, 0.894, 0.02462), (-0.03715, 0.9002, -0.04441), (0.07442, 0.8008, 0.1022), (-0.04684, 0.605, 0.2973), (-0.04549, 0.9382, 0.07758), (-0.0431, 0.9154, 0.06931), (0.07453, 0.5774, 0.2773), (0.07413, 0.6192, 0.2837), (-0.04376, 0.7195, 0.1481), (-0.04343, 0.6949, 0.1576), (0.08283, 0.329, 0.01801), (0.08102, 0.3202, 0.01951), (-0.04485, 0.819, 0.06289), (-0.04544, 0.8049, 0.08614), (-0.03669, 0.867, -0.04302), (-0.03732, 0.8427, -0.04204), (0.07506, 0.5368, 0.2655), (-0.03384, 0.4938, 0.1201), (-0.04318, 0.8377, 0.01189), (-0.03241, 0.4751, 0.1004), (-0.03585, 0.527, 0.1728), (-0.02794, 0.3179, 0.06624), (0.07304, 0.5338, 0.2738), (0.0792, 0.3289, 0.01791), (0.07804, 0.339, 0.05896), (0.08036, 0.8506, 0.006713), (0.08106, 0.8547, -0.0202), (-0.0408, 0.6434, 0.1746), (0.07288, 0.4619, 0.2264), (0.07452, 0.4568, 0.2338), (0.07371, 0.8535, 0.06886), (0.0744, 0.8658, 0.04102), (0.07816, 0.8553, -0.04751), (0.08004, 0.8488, -0.04857), (0.0695, 0.6993, 0.2559), (0.06992, 0.6935, 0.2232), (-0.02428, 0.4275, -0.05149), (-0.02625, 0.434, -0.05239), (-0.04759, 0.899, 0.1523), (-0.04823, 0.8725, 0.1852), (-0.04305, 0.4848, 0.253), (-0.02673, 0.4298, 0.002761), (0.07224, 0.5678, 0.1801), (0.07185, 0.597, 0.1886), (0.07129, 0.5093, 0.2268), (-0.04235, 0.7223, 0.1554), (-0.04201, 0.6969, 0.1653), (-0.03483, 0.3799, 0.1798), (-0.03251, 0.3543, 0.1448), (0.07369, 0.4438, 0.1324), (-0.04105, 0.8315, 0.00916), (0.07462, 0.4692, 0.1111), (-0.04212, 0.8419, -0.015), (-0.03659, 0.3867, 0.174), (-0.03434, 0.3618, 0.1399), (0.07607, 0.8429, 0.03275), (-0.04325, 0.7996, 0.08109), (0.07801, 0.8369, 0.02919), (-0.04214, 0.8701, 0.08972), (0.08337, 0.3164, -0.06709), (0.0822, 0.3154, -0.02366), (0.07026, 0.6615, 0.2845), (0.07016, 0.7035, 0.2799), (0.07134, 0.8432, 0.141), (0.07183, 0.6619, 0.2934), (-0.02212, 0.4033, -0.05357), (0.07173, 0.7051, 0.2887), (-0.05093, 0.8125, 0.2468), (-0.05227, 0.8077, 0.2392), (0.07471, 0.3952, 0.1223), (0.07374, 0.4183, 0.1538), (-0.04117, 0.8842, 0.05795), (0.08142, 0.8743, 0.012), (-0.03994, 0.6162, 0.174), (-0.02035, 0.313, -0.06161), (-0.01985, 0.3372, -0.05942), (-0.02545, 0.4269, -0.02429), (0.0822, 0.8789, -0.01805), (-0.04003, 0.8355, -0.01689), (0.07068, 0.5451, 0.2425), (0.07344, 0.897, 0.05235), (0.07428, 0.9067, 0.01899), (0.07541, 0.9451, -0.01246), (0.07518, 0.912, -0.01535), (-0.03524, 0.515, 0.1371), (-0.03209, 0.3415, 0.1029), (-0.04292, 0.6693, 0.1638), (-0.05069, 0.7743, 0.2676), (-0.04365, 0.7831, 0.1016), (-0.04387, 0.764, 0.1198), (-0.04829, 0.6058, 0.2884), (0.07514, 0.8743, 0.01183), (-0.04667, 0.921, 0.1162), (-0.04419, 0.8995, 0.105), (0.07673, 0.8505, 0.006615), (-0.03436, 0.5011, 0.157), (0.07083, 0.8181, 0.165), (-0.03723, 0.5548, 0.1851), (-0.05087, 0.8476, 0.2212), (0.07211, 0.7968, 0.1396), (-0.02809, 0.4362, 0.02919), (0.08307, 0.3622, 0.05178), (0.08201, 0.3764, 0.0882), (0.07152, 0.5246, 0.1973), (-0.04674, 0.564, 0.2819), (-0.04391, 0.7427, 0.1354), (-0.03132, 0.4519, 0.05035), (0.07097, 0.5565, 0.2113), (-0.03712, 0.4099, 0.2112), (-0.03657, 0.5383, 0.1512), (-0.04498, 0.5235, 0.27), (-0.05051, 0.879, 0.1912), (-0.03882, 0.4158, 0.2046), (-0.04243, 0.9566, -0.004714), (-0.04407, 0.9501, 0.03703), (-0.0406, 0.9576, -0.04695), (-0.01603, 0.3636, 0.09362), (-0.014, 0.3495, 0.0572), (-0.03882, 0.7337, 0.2841), (-0.03656, 0.7311, 0.2757), (-0.01231, 0.373, 0.01353), (-0.01354, 0.4057, 0.007781), (-0.02761, 0.5892, 0.1706), (-0.02648, 0.563, 0.163), (-0.03244, 0.7769, 0.1917), (-0.03115, 0.7591, 0.1637), (-0.02668, 0.8662, -0.01188), (-0.02786, 0.8615, 0.01815), (-0.03002, 0.6745, 0.1965), (-0.03016, 0.6703, 0.1725), (-0.03102, 0.608, 0.2652), (-0.02958, 0.5694, 0.2592), (-0.03799, 0.6915, 0.2944), (-0.03688, 0.6483, 0.2991), (-0.02725, 0.9332, -0.04509), (-0.02895, 0.9323, -0.006029), (-0.03157, 0.8519, 0.1202), (-0.03039, 0.8248, 0.1011), (-0.01963, 0.4589, 0.07919), (-0.01818, 0.4459, 0.05533), (-0.01068, 0.3693, -0.02099), (-0.01211, 0.4025, -0.02243), (-0.01241, 0.3029, -0.01832), (-0.01053, 0.3039, -0.06171), (-0.03239, 0.805, 0.1712), (-0.0311, 0.7837, 0.1457), (-0.03061, 0.8239, 0.03522), (-0.03277, 0.8299, 0.03877), (-0.02388, 0.4158, 0.2055), (-0.02226, 0.4323, 0.1877), (-0.03098, 0.7324, 0.1783), (-0.03114, 0.7681, 0.1271), (-0.03118, 0.7461, 0.1431), (-0.01585, 0.3937, 0.07965), (-0.01404, 0.3812, 0.04727), (-0.02756, 0.8361, -0.04247), (-0.02962, 0.8425, -0.04143), (-0.02802, 0.4435, 0.2392), (-0.02966, 0.4486, 0.2318), (-0.03469, 0.7947, 0.2197), (-0.02717, 0.8419, -0.01407), (-0.02823, 0.8377, 0.01281), (-0.01857, 0.3262, 0.06426), (-0.01646, 0.3162, 0.02322), (-0.03212, 0.5203, 0.2792), (-0.03003, 0.5235, 0.271), (-0.03224, 0.7464, 0.2084), (-0.03181, 0.714, 0.2209), (-0.009174, 0.3702, -0.05571), (-0.01445, 0.3075, 0.02484), (-0.01283, 0.3163, 0.02338), (-0.03334, 0.6058, 0.2893), (-0.03179, 0.564, 0.2828), (-0.01825, 0.4384, 0.09228), (-0.01663, 0.4238, 0.06563), (-0.02617, 0.4961, 0.2324), (-0.02486, 0.5115, 0.203), (-0.01769, 0.4104, 0.1101), (-0.03708, 0.7705, 0.2604), (-0.03448, 0.7604, 0.2385), (-0.0305, 0.8048, 0.08706), (-0.03046, 0.9263, 0.03258), (-0.02867, 0.8939, 0.02539), (-0.02582, 0.9001, -0.04365), (-0.02733, 0.8993, -0.008931), (-0.03552, 0.6049, 0.2981), (-0.03416, 0.938, 0.07834), (-0.03178, 0.9152, 0.07007), (-0.02604, 0.4487, 0.232), (-0.02888, 0.8529, 0.04731), (-0.03243, 0.7194, 0.1488), (-0.0321, 0.6948, 0.1584), (-0.02829, 0.6139, 0.199), (-0.02717, 0.5839, 0.1944), (-0.03353, 0.8189, 0.06366), (-0.03412, 0.8047, 0.08691), (-0.02536, 0.8669, -0.04225), (-0.02599, 0.8426, -0.04127), (-0.02148, 0.4773, 0.1388), (-0.02252, 0.4937, 0.1208), (-0.03185, 0.8376, 0.01265), (-0.02108, 0.4749, 0.1011), (-0.02452, 0.5269, 0.1736), (-0.01661, 0.3177, 0.06701), (-0.01494, 0.3263, 0.06442), (-0.01811, 0.3823, 0.1279), (-0.03324, 0.6859, 0.2618), (-0.03114, 0.6802, 0.2292), (-0.02924, 0.6443, 0.1997), (-0.02947, 0.6433, 0.1754), (-0.01085, 0.3118, -0.01862), (-0.01022, 0.3361, -0.01959), (-0.03467, 0.648, 0.2903), (-0.02427, 0.4627, 0.2121), (-0.02973, 0.8406, 0.07511), (-0.0299, 0.819, 0.06382), (-0.03014, 0.4806, 0.2617), (-0.03085, 0.8057, 0.1248), (-0.01295, 0.4274, -0.05072), (-0.01492, 0.4338, -0.05162), (-0.03626, 0.8989, 0.1531), (-0.0369, 0.8724, 0.186), (-0.03173, 0.4847, 0.2538), (-0.01541, 0.4296, 0.003527), (-0.03135, 0.8132, 0.05934), (-0.02796, 0.5319, 0.2482), (-0.02645, 0.5433, 0.2171), (-0.03102, 0.7222, 0.1562), (-0.03068, 0.6968, 0.166), (-0.0235, 0.3798, 0.1806), (-0.02118, 0.3542, 0.1456), (-0.02164, 0.3867, 0.175), (-0.02972, 0.8314, 0.009926), (-0.02789, 0.5766, 0.2268), (-0.0308, 0.8418, -0.01423), (-0.02527, 0.3866, 0.1748), (-0.02301, 0.3616, 0.1407), (-0.01714, 0.3415, 0.1038), (-0.03192, 0.7995, 0.08186), (-0.02811, 0.4848, 0.2539), (-0.03081, 0.87, 0.09049), (-0.03372, 0.8791, 0.1392), (-0.03431, 0.8545, 0.1696), (-0.03726, 0.8418, 0.2152), (-0.03732, 0.8076, 0.2401), (-0.0306, 0.7041, 0.1893), (-0.02914, 0.83, 0.03893), (-0.01079, 0.4032, -0.0528), (-0.03575, 0.69, 0.2857), (-0.0396, 0.8123, 0.2476), (-0.04094, 0.8075, 0.24), (-0.03026, 0.6457, 0.2329), (-0.02917, 0.611, 0.2321), (-0.02984, 0.8841, 0.05871), (-0.03091, 0.7878, 0.1083), (-0.02861, 0.616, 0.1748), (-0.00902, 0.3128, -0.06085), (-0.008525, 0.3371, -0.05865), (-0.01413, 0.4267, -0.02352), (-0.03464, 0.8262, 0.1966), (-0.0287, 0.8354, -0.01612), (-0.01939, 0.3617, 0.1409), (-0.02139, 0.4548, 0.1632), (-0.01955, 0.4309, 0.1381), (-0.03399, 0.7239, 0.2526), (-0.01205, 0.3403, 0.01924), (-0.02391, 0.5149, 0.1379), (-0.02076, 0.3414, 0.1037), (-0.0316, 0.6692, 0.1646), (-0.03936, 0.7742, 0.2684), (-0.03232, 0.783, 0.1024), (-0.03254, 0.7639, 0.1206), (-0.03696, 0.6056, 0.2891), (-0.0321, 0.8301, 0.1472), (-0.03534, 0.9209, 0.117), (-0.03287, 0.8994, 0.1058), (-0.02317, 0.4819, 0.185), (-0.02304, 0.501, 0.1578), (-0.0202, 0.4054, 0.1594), (-0.02591, 0.5547, 0.1859), (-0.03954, 0.8474, 0.2219), (-0.01505, 0.4129, 0.0373), (-0.01676, 0.436, 0.02996), (-0.03224, 0.647, 0.266), (-0.03392, 0.562, 0.2914), (-0.01887, 0.3334, 0.1075), (-0.03541, 0.5639, 0.2827), (-0.03258, 0.7426, 0.1362), (-0.01999, 0.4517, 0.05111), (-0.01987, 0.4563, 0.1168), (-0.02579, 0.4097, 0.212), (-0.02524, 0.5381, 0.152), (-0.03365, 0.5233, 0.2708), (-0.03918, 0.8789, 0.1919), (-0.0275, 0.4157, 0.2053), (-0.0311, 0.9565, -0.003948), (-0.03274, 0.9499, 0.0378), (-0.02927, 0.9575, -0.04618), (0.07908, 0.832, 0.05778), (0.07742, 0.8262, 0.05333), (0.07752, 0.3672, 0.1402), (0.07837, 0.3997, 0.1696), (0.07865, 0.8442, 0.003864), (0.07679, 0.3622, 0.05161), (0.08398, 0.3243, -0.02401), (0.07195, 0.865, 0.1139), (0.07178, 0.8922, 0.1329), (0.07743, 0.8547, -0.02029), (0.07579, 0.3747, 0.1354), (0.07923, 0.3825, -0.06143), (0.08053, 0.3544, 0.09845), (0.07688, 0.8126, 0.07588), (0.07573, 0.4981, 0.2485), (0.06959, 0.6604, 0.2602), (0.07136, 0.7172, 0.1833), (0.07132, 0.6877, 0.1905), (0.07611, 0.9127, -0.05009), (0.07646, 0.9459, -0.05154), (0.07546, 0.4065, 0.07398), (0.0737, 0.7592, 0.1371), (0.06973, 0.7737, 0.2324), (0.07041, 0.784, 0.2545), (0.07969, 0.8429, 0.03285), (0.07188, 0.8857, 0.1799), (0.07757, 0.5093, 0.2269), (0.07573, 0.3764, 0.08804), (0.07283, 0.4454, 0.182), (0.07377, 0.429, 0.2), (0.0731, 0.8378, 0.09486), (0.07235, 0.8258, 0.2417), (0.07077, 0.821, 0.2341), (0.08511, 0.3253, -0.06627), (0.08626, 0.3495, -0.06412), (0.07933, 0.8482, -0.0222), (0.07942, 0.3747, 0.1355), (0.07348, 0.7353, 0.1502), (0.07335, 0.7099, 0.1601), (0.06955, 0.7372, 0.2466), (0.08414, 0.3529, 0.01381), (0.0769, 0.3543, 0.09835), (0.07199, 0.7877, 0.2626), (0.07642, 0.7961, 0.09646), (0.07603, 0.777, 0.1147), (0.07441, 0.9391, 0.02618), (0.07006, 0.808, 0.2136), (0.08002, 0.4184, 0.154), (0.0715, 0.7456, 0.1722), (0.07013, 0.7596, 0.2023), (0.07735, 0.3856, 0.007851), (0.07786, 0.3529, 0.01364), (0.07391, 0.4902, 0.1331), (0.07289, 0.4678, 0.1575), (0.07853, 0.8179, 0.08106), (0.07249, 0.5755, 0.2859), (0.07021, 0.6242, 0.2262), (0.07865, 0.3463, 0.1022), (0.0709, 0.5774, 0.2772), (0.07, 0.6589, 0.227), (0.07271, 0.54, 0.1678), (0.0764, 0.3939, 0.0416), (0.07331, 0.6835, 0.1666), (0.07782, 0.4183, 0.002084), (0.07544, 0.4229, 0.2066), (0.08099, 0.3952, 0.1225), (0.07696, 0.5451, 0.2427), (0.07328, 0.514, 0.1521), (0.07216, 0.4949, 0.1793), (0.07021, 0.7446, 0.2698), (0.06997, 0.7272, 0.2149), (0.07402, 0.7811, 0.121), (0.07947, 0.4156, -0.05853), (0.07139, 0.6575, 0.1938), (0.07143, 0.5368, 0.2654), (0.07178, 0.7473, 0.2783), (0.08035, 0.3243, -0.02411), (0.07201, 0.4759, 0.2065), (0.07157, 0.6271, 0.1932), (0.07338, 0.6564, 0.1696), (0.07647, 0.5827, 0.2536), (0.07379, 0.7035, 0.28), (0.07126, 0.8551, 0.2091)], [], [(0, 1, 13, 12), (1, 2, 14, 13), (2, 3, 15, 14), (3, 4, 16, 15), (4, 5, 17, 16), (5, 6, 18, 17), (6, 7, 19, 18), (7, 8, 20, 19), (8, 9, 21, 20), (9, 10, 22, 21), (10, 11, 23, 22), (11, 0, 12, 23), (12, 13, 25, 24), (13, 14, 26, 25), (14, 15, 27, 26), (15, 16, 28, 27), (16, 17, 29, 28), (17, 18, 30, 29), (18, 19, 31, 30), (19, 20, 32, 31), (20, 21, 33, 32), (21, 22, 34, 33), (22, 23, 35, 34), (23, 12, 24, 35), (24, 25, 37, 36), (25, 26, 38, 37), (26, 27, 39, 38), (27, 28, 40, 39), (28, 29, 41, 40), (29, 30, 42, 41), (30, 31, 43, 42), (31, 32, 44, 43), (32, 33, 45, 44), (33, 34, 46, 45), (34, 35, 47, 46), (35, 24, 36, 47), (36, 37, 49, 48), (37, 38, 50, 49), (38, 39, 51, 50), (39, 40, 52, 51), (40, 41, 53, 52), (41, 42, 54, 53), (42, 43, 55, 54), (43, 44, 56, 55), (44, 45, 57, 56), (45, 46, 58, 57), (46, 47, 59, 58), (47, 36, 48, 59), (48, 49, 61, 60), (49, 50, 62, 61), (50, 51, 63, 62), (51, 52, 64, 63), (52, 53, 65, 64), (53, 54, 66, 65), (54, 55, 67, 66), (55, 56, 68, 67), (56, 57, 69, 68), (57, 58, 70, 69), (58, 59, 71, 70), (59, 48, 60, 71), (60, 61, 73, 72), (61, 62, 74, 73), (62, 63, 75, 74), (63, 64, 76, 75), (64, 65, 77, 76), (65, 66, 78, 77), (66, 67, 79, 78), (67, 68, 80, 79), (68, 69, 81, 80), (69, 70, 82, 81), (70, 71, 83, 82), (71, 60, 72, 83), (72, 73, 85, 84), (73, 74, 86, 85), (74, 75, 87, 86), (75, 76, 88, 87), (76, 77, 89, 88), (77, 78, 90, 89), (78, 79, 91, 90), (79, 80, 92, 91), (80, 81, 93, 92), (81, 82, 94, 93), (82, 83, 95, 94), (83, 72, 84, 95), (84, 85, 97, 96), (85, 86, 98, 97), (86, 87, 99, 98), (87, 88, 100, 99), (88, 89, 101, 100), (89, 90, 102, 101), (90, 91, 103, 102), (91, 92, 104, 103), (92, 93, 105, 104), (93, 94, 106, 105), (94, 95, 107, 106), (95, 84, 96, 107), (96, 97, 109, 108), (97, 98, 110, 109), (98, 99, 111, 110), (99, 100, 112, 111), (100, 101, 113, 112), (101, 102, 114, 113), (102, 103, 115, 114), (103, 104, 116, 115), (104, 105, 117, 116), (105, 106, 118, 117), (106, 107, 119, 118), (107, 96, 108, 119), (108, 109, 121, 120), (109, 110, 122, 121), (110, 111, 123, 122), (111, 112, 124, 123), (112, 113, 125, 124), (113, 114, 126, 125), (114, 115, 127, 126), (115, 116, 128, 127), (116, 117, 129, 128), (117, 118, 130, 129), (118, 119, 131, 130), (119, 108, 120, 131), (120, 121, 133, 132), (121, 122, 134, 133), (122, 123, 135, 134), (123, 124, 136, 135), (124, 125, 137, 136), (125, 126, 138, 137), (126, 127, 139, 138), (127, 128, 140, 139), (128, 129, 141, 140), (129, 130, 142, 141), (130, 131, 143, 142), (131, 120, 132, 143), (132, 133, 145, 144), (133, 134, 146, 145), (134, 135, 147, 146), (135, 136, 148, 147), (136, 137, 149, 148), (137, 138, 150, 149), (138, 139, 151, 150), (139, 140, 152, 151), (140, 141, 153, 152), (141, 142, 154, 153), (142, 143, 155, 154), (143, 132, 144, 155), (144, 145, 157, 156), (145, 146, 158, 157), (146, 147, 159, 158), (147, 148, 160, 159), (148, 149, 161, 160), (149, 150, 162, 161), (150, 151, 163, 162), (151, 152, 164, 163), (152, 153, 165, 164), (153, 154, 166, 165), (154, 155, 167, 166), (155, 144, 156, 167), (156, 157, 169, 168), (157, 158, 170, 169), (158, 159, 171, 170), (159, 160, 172, 171), (160, 161, 173, 172), (161, 162, 174, 173), (162, 163, 175, 174), (163, 164, 176, 175), (164, 165, 177, 176), (165, 166, 178, 177), (166, 167, 179, 178), (167, 156, 168, 179), (168, 169, 181, 180), (169, 170, 182, 181), (170, 171, 183, 182), (171, 172, 184, 183), (172, 173, 185, 184), (173, 174, 186, 185), (174, 175, 187, 186), (175, 176, 188, 187), (176, 177, 189, 188), (177, 178, 190, 189), (178, 179, 191, 190), (179, 168, 180, 191), (180, 181, 193, 192), (181, 182, 194, 193), (182, 183, 195, 194), (183, 184, 196, 195), (184, 185, 197, 196), (185, 186, 198, 197), (186, 187, 199, 198), (187, 188, 200, 199), (188, 189, 201, 200), (189, 190, 202, 201), (190, 191, 203, 202), (191, 180, 192, 203), (192, 193, 205, 204), (193, 194, 206, 205), (194, 195, 207, 206), (195, 196, 208, 207), (196, 197, 209, 208), (197, 198, 210, 209), (198, 199, 211, 210), (199, 200, 212, 211), (200, 201, 213, 212), (201, 202, 214, 213), (202, 203, 215, 214), (203, 192, 204, 215), (204, 205, 217, 216), (205, 206, 218, 217), (206, 207, 219, 218), (207, 208, 220, 219), (208, 209, 221, 220), (209, 210, 222, 221), (210, 211, 223, 222), (211, 212, 224, 223), (212, 213, 225, 224), (213, 214, 226, 225), (214, 215, 227, 226), (215, 204, 216, 227), (216, 217, 229, 228), (217, 218, 230, 229), (218, 219, 231, 230), (219, 220, 232, 231), (220, 221, 233, 232), (221, 222, 234, 233), (222, 223, 235, 234), (223, 224, 236, 235), (224, 225, 237, 236), (225, 226, 238, 237), (226, 227, 239, 238), (227, 216, 228, 239), (228, 229, 241, 240), (229, 230, 242, 241), (230, 231, 243, 242), (231, 232, 244, 243), (232, 233, 245, 244), (233, 234, 246, 245), (234, 235, 247, 246), (235, 236, 248, 247), (236, 237, 249, 248), (237, 238, 250, 249), (238, 239, 251, 250), (239, 228, 240, 251), (240, 241, 253, 252), (241, 242, 254, 253), (242, 243, 255, 254), (243, 244, 256, 255), (244, 245, 257, 256), (245, 246, 258, 257), (246, 247, 259, 258), (247, 248, 260, 259), (248, 249, 261, 260), (249, 250, 262, 261), (250, 251, 263, 262), (251, 240, 252, 263), (252, 253, 265, 264), (253, 254, 266, 265), (254, 255, 267, 266), (255, 256, 268, 267), (256, 257, 269, 268), (257, 258, 270, 269), (258, 259, 271, 270), (259, 260, 272, 271), (260, 261, 273, 272), (261, 262, 274, 273), (262, 263, 275, 274), (263, 252, 264, 275), (264, 265, 277, 276), (265, 266, 278, 277), (266, 267, 279, 278), (267, 268, 280, 279), (268, 269, 281, 280), (269, 270, 282, 281), (270, 271, 283, 282), (271, 272, 284, 283), (272, 273, 285, 284), (273, 274, 286, 285), (274, 275, 287, 286), (275, 264, 276, 287), (276, 277, 289, 288), (277, 278, 290, 289), (278, 279, 291, 290), (279, 280, 292, 291), (280, 281, 293, 292), (281, 282, 294, 293), (282, 283, 295, 294), (283, 284, 296, 295), (284, 285, 297, 296), (285, 286, 298, 297), (286, 287, 299, 298), (287, 276, 288, 299), (288, 289, 301, 300), (289, 290, 302, 301), (290, 291, 303, 302), (291, 292, 304, 303), (292, 293, 305, 304), (293, 294, 306, 305), (294, 295, 307, 306), (295, 296, 308, 307), (296, 297, 309, 308), (297, 298, 310, 309), (298, 299, 311, 310), (299, 288, 300, 311), (312, 313, 325, 324), (313, 314, 326, 325), (314, 315, 327, 326), (315, 316, 328, 327), (316, 317, 329, 328), (317, 318, 330, 329), (318, 319, 331, 330), (319, 320, 332, 331), (320, 321, 333, 332), (321, 322, 334, 333), (322, 323, 335, 334), (323, 312, 324, 335), (324, 325, 337, 336), (325, 326, 338, 337), (326, 327, 339, 338), (327, 328, 340, 339), (328, 329, 341, 340), (329, 330, 342, 341), (330, 331, 343, 342), (331, 332, 344, 343), (332, 333, 345, 344), (333, 334, 346, 345), (334, 335, 347, 346), (335, 324, 336, 347), (336, 337, 349, 348), (337, 338, 350, 349), (338, 339, 351, 350), (339, 340, 352, 351), (340, 341, 353, 352), (341, 342, 354, 353), (342, 343, 355, 354), (343, 344, 356, 355), (344, 345, 357, 356), (345, 346, 358, 357), (346, 347, 359, 358), (347, 336, 348, 359), (348, 349, 361, 360), (349, 350, 362, 361), (350, 351, 363, 362), (351, 352, 364, 363), (352, 353, 365, 364), (353, 354, 366, 365), (354, 355, 367, 366), (355, 356, 368, 367), (356, 357, 369, 368), (357, 358, 370, 369), (358, 359, 371, 370), (359, 348, 360, 371), (360, 361, 373, 372), (361, 362, 374, 373), (362, 363, 375, 374), (363, 364, 376, 375), (364, 365, 377, 376), (365, 366, 378, 377), (366, 367, 379, 378), (367, 368, 380, 379), (368, 369, 381, 380), (369, 370, 382, 381), (370, 371, 383, 382), (371, 360, 372, 383), (372, 373, 385, 384), (373, 374, 386, 385), (374, 375, 387, 386), (375, 376, 388, 387), (376, 377, 389, 388), (377, 378, 390, 389), (378, 379, 391, 390), (379, 380, 392, 391), (380, 381, 393, 392), (381, 382, 394, 393), (382, 383, 395, 394), (383, 372, 384, 395), (384, 385, 397, 396), (385, 386, 398, 397), (386, 387, 399, 398), (387, 388, 400, 399), (388, 389, 401, 400), (389, 390, 402, 401), (390, 391, 403, 402), (391, 392, 404, 403), (392, 393, 405, 404), (393, 394, 406, 405), (394, 395, 407, 406), (395, 384, 396, 407), (396, 397, 409, 408), (397, 398, 410, 409), (398, 399, 411, 410), (399, 400, 412, 411), (400, 401, 413, 412), (401, 402, 414, 413), (402, 403, 415, 414), (403, 404, 416, 415), (404, 405, 417, 416), (405, 406, 418, 417), (406, 407, 419, 418), (407, 396, 408, 419), (408, 409, 421, 420), (409, 410, 422, 421), (410, 411, 423, 422), (411, 412, 424, 423), (412, 413, 425, 424), (413, 414, 426, 425), (414, 415, 427, 426), (415, 416, 428, 427), (416, 417, 429, 428), (417, 418, 430, 429), (418, 419, 431, 430), (419, 408, 420, 431), (420, 421, 433, 432), (421, 422, 434, 433), (422, 423, 435, 434), (423, 424, 436, 435), (424, 425, 437, 436), (425, 426, 438, 437), (426, 427, 439, 438), (427, 428, 440, 439), (428, 429, 441, 440), (429, 430, 442, 441), (430, 431, 443, 442), (431, 420, 432, 443), (432, 433, 445, 444), (433, 434, 446, 445), (434, 435, 447, 446), (435, 436, 448, 447), (436, 437, 449, 448), (437, 438, 450, 449), (438, 439, 451, 450), (439, 440, 452, 451), (440, 441, 453, 452), (441, 442, 454, 453), (442, 443, 455, 454), (443, 432, 444, 455), (444, 445, 457, 456), (445, 446, 458, 457), (446, 447, 459, 458), (447, 448, 460, 459), (448, 449, 461, 460), (449, 450, 462, 461), (450, 451, 463, 462), (451, 452, 464, 463), (452, 453, 465, 464), (453, 454, 466, 465), (454, 455, 467, 466), (455, 444, 456, 467), (456, 457, 469, 468), (457, 458, 470, 469), (458, 459, 471, 470), (459, 460, 472, 471), (460, 461, 473, 472), (461, 462, 474, 473), (462, 463, 475, 474), (463, 464, 476, 475), (464, 465, 477, 476), (465, 466, 478, 477), (466, 467, 479, 478), (467, 456, 468, 479), (468, 469, 481, 480), (469, 470, 482, 481), (470, 471, 483, 482), (471, 472, 484, 483), (472, 473, 485, 484), (473, 474, 486, 485), (474, 475, 487, 486), (475, 476, 488, 487), (476, 477, 489, 488), (477, 478, 490, 489), (478, 479, 491, 490), (479, 468, 480, 491), (480, 481, 493, 492), (481, 482, 494, 493), (482, 483, 495, 494), (483, 484, 496, 495), (484, 485, 497, 496), (485, 486, 498, 497), (486, 487, 499, 498), (487, 488, 500, 499), (488, 489, 501, 500), (489, 490, 502, 501), (490, 491, 503, 502), (491, 480, 492, 503), (492, 493, 505, 504), (493, 494, 506, 505), (494, 495, 507, 506), (495, 496, 508, 507), (496, 497, 509, 508), (497, 498, 510, 509), (498, 499, 511, 510), (499, 500, 512, 511), (500, 501, 513, 512), (501, 502, 514, 513), (502, 503, 515, 514), (503, 492, 504, 515), (504, 505, 517, 516), (505, 506, 518, 517), (506, 507, 519, 518), (507, 508, 520, 519), (508, 509, 521, 520), (509, 510, 522, 521), (510, 511, 523, 522), (511, 512, 524, 523), (512, 513, 525, 524), (513, 514, 526, 525), (514, 515, 527, 526), (515, 504, 516, 527), (516, 517, 529, 528), (517, 518, 530, 529), (518, 519, 531, 530), (519, 520, 532, 531), (520, 521, 533, 532), (521, 522, 534, 533), (522, 523, 535, 534), (523, 524, 536, 535), (524, 525, 537, 536), (525, 526, 538, 537), (526, 527, 539, 538), (527, 516, 528, 539), (528, 529, 541, 540), (529, 530, 542, 541), (530, 531, 543, 542), (531, 532, 544, 543), (532, 533, 545, 544), (533, 534, 546, 545), (534, 535, 547, 546), (535, 536, 548, 547), (536, 537, 549, 548), (537, 538, 550, 549), (538, 539, 551, 550), (539, 528, 540, 551), (540, 541, 553, 552), (541, 542, 554, 553), (542, 543, 555, 554), (543, 544, 556, 555), (544, 545, 557, 556), (545, 546, 558, 557), (546, 547, 559, 558), (547, 548, 560, 559), (548, 549, 561, 560), (549, 550, 562, 561), (550, 551, 563, 562), (551, 540, 552, 563), (552, 553, 565, 564), (553, 554, 566, 565), (554, 555, 567, 566), (555, 556, 568, 567), (556, 557, 569, 568), (557, 558, 570, 569), (558, 559, 571, 570), (559, 560, 572, 571), (560, 561, 573, 572), (561, 562, 574, 573), (562, 563, 575, 574), (563, 552, 564, 575), (564, 565, 577, 576), (565, 566, 578, 577), (566, 567, 579, 578), (567, 568, 580, 579), (568, 569, 581, 580), (569, 570, 582, 581), (570, 571, 583, 582), (571, 572, 584, 583), (572, 573, 585, 584), (573, 574, 586, 585), (574, 575, 587, 586), (575, 564, 576, 587), (576, 577, 589, 588), (577, 578, 590, 589), (578, 579, 591, 590), (579, 580, 592, 591), (580, 581, 593, 592), (581, 582, 594, 593), (582, 583, 595, 594), (583, 584, 596, 595), (584, 585, 597, 596), (585, 586, 598, 597), (586, 587, 599, 598), (587, 576, 588, 599), (588, 589, 601, 600), (589, 590, 602, 601), (590, 591, 603, 602), (591, 592, 604, 603), (592, 593, 605, 604), (593, 594, 606, 605), (594, 595, 607, 606), (595, 596, 608, 607), (596, 597, 609, 608), (597, 598, 610, 609), (598, 599, 611, 610), (599, 588, 600, 611), (600, 601, 613, 612), (601, 602, 614, 613), (602, 603, 615, 614), (603, 604, 616, 615), (604, 605, 617, 616), (605, 606, 618, 617), (606, 607, 619, 618), (607, 608, 620, 619), (608, 609, 621, 620), (609, 610, 622, 621), (610, 611, 623, 622), (611, 600, 612, 623), (741, 742, 848, 854), (854, 848, 654, 653), (653, 654, 716, 715), (715, 716, 641, 735), (791, 630, 720, 853), (853, 720, 742, 741), (742, 845, 846, 848), (848, 846, 713, 654), (654, 713, 714, 716), (716, 714, 642, 641), (630, 830, 721, 720), (720, 721, 845, 742), (845, 766, 723, 846), (846, 723, 724, 713), (713, 724, 806, 714), (714, 806, 727, 642), (642, 727, 798, 692), (830, 728, 836, 721), (721, 836, 766, 845), (766, 787, 827, 723), (723, 827, 828, 724), (724, 828, 779, 806), (806, 779, 756, 727), (727, 756, 757, 798), (730, 690, 1176, 1127), (701, 753, 1093, 1151), (664, 808, 1475, 1203), (728, 729, 821, 836), (836, 821, 787, 766), (787, 744, 764, 827), (827, 764, 780, 828), (828, 780, 655, 779), (779, 655, 656, 756), (756, 656, 712, 757), (746, 834, 1489, 1507), (774, 681, 1133, 1445), (803, 797, 1465, 1474), (642, 692, 1169, 1216), (626, 651, 1210, 1517), (729, 649, 650, 821), (821, 650, 744, 787), (744, 745, 765, 764), (764, 765, 781, 780), (780, 781, 826, 655), (655, 826, 758, 656), (656, 758, 807, 712), (712, 807, 824, 778), (729, 728, 1129, 1128), (851, 793, 1463, 1513), (728, 830, 1487, 1129), (727, 642, 1216, 1132), (649, 707, 708, 650), (650, 708, 745, 744), (745, 838, 788, 765), (765, 788, 812, 781), (781, 812, 667, 826), (826, 667, 668, 758), (758, 668, 685, 807), (807, 685, 825, 824), (834, 682, 1088, 1489), (753, 652, 1208, 1093), (681, 726, 1134, 1133), (819, 625, 1245, 1482), (630, 791, 1461, 1226), (708, 855, 838, 745), (838, 802, 789, 788), (788, 789, 691, 812), (812, 691, 637, 667), (667, 637, 638, 668), (668, 638, 686, 685), (685, 686, 814, 825), (825, 814, 793, 851), (753, 801, 1523, 1093), (842, 786, 1459, 1504), (844, 843, 1509, 1502), (777, 718, 1139, 1453), (855, 803, 802, 838), (802, 823, 710, 789), (789, 710, 711, 691), (691, 711, 695, 637), (637, 695, 684, 638), (638, 684, 771, 686), (686, 771, 675, 814), (814, 675, 676, 793), (793, 676, 835, 768), (768, 835, 640, 639), (639, 640, 796, 831), (831, 796, 797, 803), (796, 725, 1481, 1464), (823, 626, 627, 710), (710, 627, 818, 711), (711, 818, 696, 695), (695, 696, 795, 684), (684, 795, 697, 771), (771, 697, 698, 675), (675, 698, 815, 676), (676, 815, 785, 835), (835, 785, 673, 640), (640, 673, 725, 796), (639, 831, 1488, 1078), (671, 679, 1187, 1520), (626, 651, 801, 627), (627, 801, 747, 818), (818, 747, 748, 696), (696, 748, 645, 795), (795, 645, 646, 697), (697, 646, 822, 698), (698, 822, 842, 815), (815, 842, 786, 785), (785, 786, 674, 673), (673, 674, 683, 725), (725, 683, 663, 759), (759, 663, 651, 626), (651, 652, 753, 801), (801, 753, 841, 747), (747, 841, 804, 748), (748, 804, 749, 645), (645, 749, 750, 646), (646, 750, 659, 822), (822, 659, 660, 842), (842, 660, 717, 786), (663, 683, 1178, 1206), (778, 824, 1485, 1455), (652, 651, 1210, 1208), (769, 694, 1160, 1508), (757, 712, 1496, 1442), (753, 701, 647, 841), (841, 647, 805, 804), (804, 805, 733, 749), (749, 733, 783, 750), (750, 783, 784, 659), (659, 784, 670, 660), (660, 670, 671, 717), (815, 676, 1479, 1480), (651, 663, 1206, 1210), (690, 689, 1177, 1176), (839, 672, 1195, 1494), (694, 702, 1150, 1160), (701, 702, 648, 647), (647, 648, 775, 805), (805, 775, 734, 733), (733, 734, 635, 783), (783, 635, 792, 784), (784, 792, 800, 670), (670, 800, 679, 671), (768, 639, 1078, 1079), (717, 671, 1520, 1515), (725, 759, 1511, 1481), (746, 813, 1478, 1507), (708, 707, 1141, 1467), (702, 694, 769, 648), (648, 769, 770, 775), (775, 770, 837, 734), (734, 837, 636, 635), (635, 636, 852, 792), (792, 852, 731, 800), (800, 731, 680, 679), (718, 719, 1138, 1139), (798, 757, 1442, 1466), (735, 641, 1221, 1122), (700, 819, 1482, 1154), (683, 674, 1179, 1178), (641, 642, 1216, 1221), (769, 705, 706, 770), (770, 706, 743, 837), (837, 743, 776, 636), (636, 776, 820, 852), (852, 820, 732, 731), (731, 732, 844, 680), (692, 798, 1466, 1169), (712, 778, 1455, 1496), (808, 751, 1448, 1475), (797, 796, 1464, 1465), (679, 680, 1186, 1187), (815, 785, 1458, 1480), (705, 755, 832, 706), (706, 832, 833, 743), (743, 833, 794, 776), (776, 794, 693, 820), (820, 693, 628, 732), (732, 628, 843, 844), (640, 796, 1464, 1491), (624, 746, 1507, 1246), (674, 786, 1459, 1179), (785, 673, 1512, 1458), (830, 630, 1226, 1487), (726, 681, 682, 755), (755, 682, 816, 832), (832, 816, 738, 833), (833, 738, 739, 794), (794, 739, 722, 693), (693, 722, 629, 628), (628, 629, 839, 843), (786, 717, 1515, 1459), (680, 844, 1502, 1186), (855, 708, 1467, 1524), (824, 825, 1486, 1485), (740, 666, 1092, 1113), (681, 774, 834, 682), (682, 834, 817, 816), (816, 817, 850, 738), (738, 850, 633, 739), (739, 633, 634, 722), (722, 634, 669, 629), (629, 669, 672, 839), (803, 855, 1524, 1474), (793, 768, 1079, 1463), (719, 664, 1203, 1138), (808, 809, 1476, 1475), (825, 851, 1513, 1486), (774, 813, 746, 834), (834, 746, 709, 817), (817, 709, 703, 850), (850, 703, 657, 633), (633, 657, 829, 634), (634, 829, 811, 669), (669, 811, 740, 672), (813, 774, 1445, 1478), (847, 737, 1116, 1505), (689, 736, 1121, 1177), (736, 735, 1122, 1121), (737, 678, 1514, 1116), (791, 790, 1460, 1461), (746, 624, 687, 709), (709, 687, 704, 703), (703, 704, 658, 657), (657, 658, 849, 829), (829, 849, 665, 811), (811, 665, 666, 740), (672, 740, 1113, 1195), (702, 701, 1151, 1150), (678, 777, 1453, 1514), (823, 802, 1473, 1484), (626, 823, 1484, 1517), (751, 700, 1154, 1448), (624, 625, 688, 687), (687, 688, 840, 704), (704, 840, 772, 658), (658, 772, 773, 849), (849, 773, 760, 665), (665, 760, 754, 666), (705, 769, 1508, 1468), (726, 755, 1089, 1134), (831, 803, 1474, 1488), (790, 730, 1127, 1460), (769, 648, 1522, 1508), (673, 725, 1481, 1512), (625, 819, 631, 688), (688, 631, 632, 840), (840, 632, 767, 772), (772, 767, 782, 773), (773, 782, 761, 760), (760, 761, 847, 754), (835, 640, 1491, 1490), (682, 755, 1089, 1088), (754, 847, 1505, 1090), (755, 705, 1468, 1089), (676, 835, 1490, 1479), (700, 751, 752, 819), (819, 752, 661, 631), (631, 661, 662, 632), (632, 662, 810, 767), (767, 810, 643, 782), (782, 643, 644, 761), (761, 644, 737, 847), (843, 839, 1494, 1509), (666, 754, 1090, 1092), (759, 626, 1517, 1511), (625, 624, 1246, 1245), (786, 785, 1458, 1459), (751, 808, 809, 752), (752, 809, 699, 661), (661, 699, 799, 662), (662, 799, 762, 810), (810, 762, 763, 643), (643, 763, 677, 644), (644, 677, 678, 737), (660, 842, 1504, 1521), (802, 803, 1474, 1473), (649, 729, 1128, 1450), (707, 649, 1450, 1141), (967, 968, 1066, 1076), (1076, 1066, 888, 887), (919, 998, 987, 953), (953, 987, 865, 1011), (1011, 865, 866, 1012), (1012, 866, 942, 1075), (1075, 942, 968, 967), (968, 1063, 1064, 1066), (1066, 1064, 936, 888), (1032, 995, 861, 998), (998, 861, 862, 987), (987, 862, 871, 865), (865, 871, 1045, 866), (866, 1045, 943, 942), (942, 943, 1063, 968), (1063, 985, 946, 1064), (1064, 946, 947, 936), (936, 947, 1027, 937), (995, 900, 901, 861), (861, 901, 920, 862), (862, 920, 872, 871), (871, 872, 951, 1045), (1045, 951, 1051, 943), (943, 1051, 985, 1063), (985, 1010, 1042, 946), (946, 1042, 1043, 947), (947, 1043, 1003, 1027), (901, 956, 921, 920), (920, 921, 989, 872), (872, 989, 952, 951), (951, 952, 1036, 1051), (1051, 1036, 1010, 985), (1010, 973, 983, 1042), (956, 957, 1024, 921), (921, 1024, 997, 989), (989, 997, 882, 952), (952, 882, 883, 1036), (1036, 883, 973, 1010), (973, 974, 984, 983), (1002, 1040, 931, 957), (957, 931, 932, 1024), (1024, 932, 886, 997), (997, 886, 933, 882), (882, 933, 935, 883), (883, 935, 974, 973), (956, 901, 1109, 1156), (922, 1068, 1252, 1119), (958, 938, 1145, 1158), (1040, 1041, 1070, 931), (931, 1070, 858, 932), (932, 858, 859, 886), (886, 859, 934, 933), (933, 934, 1077, 935), (935, 1077, 1053, 974), (1016, 1000, 1253, 1228), (975, 930, 1131, 1165), (1003, 1043, 1237, 1202), (917, 1033, 1249, 1114), (916, 873, 1087, 1112), (1064, 936, 1143, 1258), (1041, 1033, 1015, 1070), (1070, 1015, 990, 858), (858, 990, 875, 859), (859, 875, 1046, 934), (934, 1046, 1026, 1077), (1077, 1026, 1025, 1053), (994, 999, 1198, 1192), (1002, 957, 1157, 1200), (869, 1006, 1217, 1084), (1047, 969, 1164, 1239), (873, 916, 991, 917), (917, 991, 908, 1033), (1033, 908, 909, 1015), (1015, 909, 1048, 990), (990, 1048, 876, 875), (875, 876, 1017, 1046), (1046, 1017, 1018, 1026), (1026, 1018, 1039, 1025), (889, 867, 1163, 1100), (986, 923, 1120, 1184), (969, 1052, 1241, 1164), (936, 937, 1144, 1143), (1033, 1041, 1233, 1249), (991, 927, 928, 908), (908, 928, 1034, 909), (909, 1034, 1008, 1048), (1048, 1008, 906, 876), (876, 906, 950, 1017), (1017, 950, 978, 1018), (1018, 978, 860, 1039), (1066, 1076, 1259, 1257), (879, 927, 1190, 1091), (1043, 1042, 1236, 1237), (901, 861, 1162, 1109), (1027, 1003, 1202, 1215), (927, 879, 1038, 928), (928, 1038, 1056, 1034), (1034, 1056, 1009, 1008), (1008, 1009, 907, 906), (906, 907, 915, 950), (950, 915, 893, 978), (978, 893, 884, 860), (991, 908, 1152, 1189), (1032, 998, 1196, 1222), (888, 936, 1143, 1097), (983, 984, 1183, 1182), (938, 887, 1096, 1145), (879, 976, 891, 1038), (1038, 891, 892, 1056), (1056, 892, 939, 1009), (1009, 939, 1059, 907), (907, 1059, 1004, 915), (915, 1004, 894, 893), (893, 894, 885, 884), (981, 1030, 1220, 1180), (981, 982, 1181, 1180), (918, 959, 1159, 1117), (945, 949, 1234, 1147), (870, 869, 1084, 1085), (976, 1006, 1007, 891), (891, 1007, 902, 892), (892, 902, 903, 939), (939, 903, 1057, 1059), (1059, 1057, 948, 1004), (1004, 948, 949, 894), (894, 949, 945, 885), (890, 1067, 1250, 1101), (1030, 988, 1185, 1220), (1041, 1040, 1232, 1233), (1028, 1029, 1219, 1218), (930, 895, 1104, 1131), (1006, 869, 1013, 1007), (1007, 1013, 1020, 902), (902, 1020, 913, 903), (903, 913, 971, 1057), (1057, 971, 972, 948), (948, 972, 1058, 949), (1064, 1066, 1257, 1258), (999, 966, 1197, 1198), (1016, 1047, 1239, 1228), (988, 992, 1244, 1185), (976, 879, 1091, 1171), (873, 917, 1114, 1087), (869, 870, 1071, 1013), (1013, 1071, 954, 1020), (1020, 954, 914, 913), (913, 914, 856, 971), (971, 856, 874, 972), (972, 874, 1072, 1058), (861, 998, 1196, 1162), (901, 900, 1108, 1109), (959, 958, 1158, 1159), (908, 1033, 1249, 1152), (1025, 1039, 1231, 1211), (1052, 969, 1000, 870), (870, 1000, 1035, 1071), (1071, 1035, 955, 954), (954, 955, 1061, 914), (914, 1061, 857, 856), (856, 857, 910, 874), (874, 910, 986, 1072), (957, 956, 1156, 1157), (1039, 860, 1080, 1231), (1038, 928, 1153, 1230), (947, 1027, 1215, 1149), (879, 1038, 1230, 1091), (969, 1047, 1016, 1000), (1000, 1016, 926, 1035), (1035, 926, 863, 955), (955, 863, 1060, 1061), (1061, 1060, 1069, 857), (857, 1069, 1074, 910), (910, 1074, 923, 986), (860, 884, 1094, 1080), (1053, 1025, 1211, 1242), (999, 1037, 1229, 1198), (867, 962, 1161, 1163), (1072, 986, 1184, 1254), (895, 896, 1105, 1104), (1016, 962, 944, 926), (926, 944, 864, 863), (863, 864, 1054, 1060), (1060, 1054, 1055, 1069), (1069, 1055, 1022, 1074), (1074, 1022, 1023, 923), (923, 1023, 1068, 922), (1058, 1072, 1254, 1248), (962, 1016, 1228, 1161), (928, 908, 1152, 1153), (900, 995, 1194, 1108), (929, 1019, 1209, 1130), (962, 867, 868, 944), (944, 868, 899, 864), (864, 899, 904, 1054), (1054, 904, 905, 1055), (1055, 905, 880, 1022), (1022, 880, 966, 1023), (1023, 966, 965, 1068), (1026, 1025, 1211, 1212), (896, 1028, 1218, 1105), (1023, 923, 1120, 1256), (965, 994, 1192, 1191), (937, 1027, 1215, 1144), (867, 889, 1044, 868), (868, 1044, 1031, 899), (899, 1031, 963, 904), (904, 963, 964, 905), (905, 964, 881, 880), (880, 881, 999, 966), (966, 999, 994, 965), (1040, 1002, 1200, 1232), (984, 974, 1255, 1183), (890, 889, 1100, 1101), (991, 916, 1112, 1189), (925, 924, 1124, 1125), (889, 890, 1067, 1044), (1044, 1067, 897, 1031), (1031, 897, 898, 963), (963, 898, 1014, 964), (964, 1014, 1021, 881), (881, 1021, 1037, 999), (1052, 870, 1085, 1241), (949, 1058, 1248, 1234), (998, 919, 1118, 1196), (1042, 983, 1182, 1236), (1000, 870, 1085, 1253), (927, 991, 1189, 1190), (890, 992, 993, 1067), (1067, 993, 979, 897), (897, 979, 977, 898), (898, 977, 1062, 1014), (1014, 1062, 996, 1021), (1021, 996, 924, 1037), (887, 888, 1097, 1096), (992, 890, 1101, 1244), (1029, 929, 1130, 1219), (974, 1053, 1242, 1255), (966, 1023, 1256, 1197), (995, 1032, 1222, 1194), (992, 988, 1005, 993), (993, 1005, 980, 979), (979, 980, 1065, 977), (977, 1065, 1049, 1062), (1062, 1049, 1050, 996), (996, 1050, 925, 924), (924, 925, 930, 975), (924, 975, 1165, 1124), (923, 922, 1119, 1120), (946, 947, 1149, 1148), (1068, 965, 1191, 1252), (884, 885, 1095, 1094), (988, 1030, 877, 1005), (1005, 877, 878, 980), (980, 878, 960, 1065), (1065, 960, 961, 1049), (1049, 961, 970, 1050), (1050, 970, 1073, 925), (925, 1073, 895, 930), (885, 945, 1147, 1095), (1019, 981, 1180, 1209), (919, 918, 1117, 1118), (1006, 976, 1171, 1217), (1037, 924, 1124, 1229), (1030, 981, 982, 877), (877, 982, 911, 878), (878, 911, 912, 960), (960, 912, 1001, 961), (961, 1001, 940, 970), (970, 940, 941, 1073), (1073, 941, 896, 895), (309, 310, 718, 777), (4, 3, 715, 735), (615, 616, 1019, 929), (319, 318, 918, 919), (323, 322, 1012, 1075), (2, 1, 854, 653), (10, 9, 790, 791), (311, 300, 664, 719), (302, 303, 699, 809), (310, 311, 719, 718), (315, 314, 887, 938), (617, 618, 982, 981), (0, 11, 853, 741), (301, 302, 809, 808), (620, 621, 1001, 912), (5, 4, 735, 736), (1, 0, 741, 854), (612, 613, 1028, 896), (303, 304, 799, 699), (7, 6, 689, 690), (11, 10, 791, 853), (318, 317, 959, 918), (321, 320, 953, 1011), (616, 617, 981, 1019), (619, 620, 912, 911), (3, 2, 653, 715), (320, 319, 919, 953), (305, 306, 763, 762), (308, 309, 777, 678), (618, 619, 911, 982), (300, 301, 808, 664), (621, 622, 940, 1001), (316, 315, 938, 958), (6, 5, 736, 689), (314, 313, 1076, 887), (322, 321, 1011, 1012), (623, 612, 896, 941), (9, 8, 730, 790), (614, 615, 929, 1029), (304, 305, 762, 799), (622, 623, 941, 940), (307, 308, 678, 677), (8, 7, 690, 730), (312, 323, 1075, 967), (613, 614, 1029, 1028), (313, 312, 967, 1076), (317, 316, 958, 959), (306, 307, 677, 763), (1472, 1142, 1207, 1449), (1123, 1146, 1142, 1472), (1455, 1485, 1146, 1123), (1081, 1449, 1450, 1128), (1174, 1472, 1449, 1081), (1126, 1123, 1472, 1174), (1443, 1455, 1123, 1126), (1442, 1496, 1455, 1443), (1224, 1081, 1128, 1129), (1175, 1174, 1081, 1224), (1199, 1126, 1174, 1175), (1201, 1443, 1126, 1199), (1466, 1442, 1443, 1201), (1225, 1224, 1129, 1487), (1235, 1175, 1224, 1225), (1238, 1199, 1175, 1235), (1446, 1201, 1199, 1238), (1169, 1466, 1201, 1446), (1227, 1225, 1487, 1226), (1082, 1235, 1225, 1227), (1451, 1238, 1235, 1082), (1477, 1446, 1238, 1451), (1170, 1169, 1446, 1477), (1221, 1216, 1169, 1170), (1460, 1227, 1226, 1461), (1127, 1082, 1227, 1460), (1176, 1451, 1082, 1127), (1177, 1477, 1451, 1176), (1121, 1170, 1477, 1177), (1122, 1221, 1170, 1121), (1234, 1248, 1430, 1416), (1096, 1097, 1279, 1278), (1143, 1144, 1326, 1325), (1119, 1252, 1434, 1301), (1144, 1215, 1397, 1326), (1198, 1229, 1411, 1380), (1253, 1085, 1267, 1435), (1094, 1095, 1277, 1276), (1230, 1153, 1335, 1412), (1241, 1085, 1267, 1423), (1145, 1096, 1278, 1327), (1189, 1112, 1294, 1371), (1161, 1228, 1410, 1343), (1197, 1256, 1438, 1379), (1254, 1184, 1366, 1436), (1236, 1182, 1364, 1418), (1244, 1101, 1283, 1426), (1255, 1242, 1424, 1437), (1180, 1220, 1402, 1362), (1258, 1143, 1325, 1440), (1158, 1145, 1327, 1340), (1249, 1233, 1415, 1431), (1085, 1084, 1266, 1267), (1101, 1250, 1432, 1283), (1185, 1244, 1426, 1367), (1084, 1217, 1399, 1266), (1192, 1198, 1380, 1374), (1200, 1157, 1339, 1382), (1091, 1190, 1372, 1273), (1242, 1211, 1393, 1424), (1258, 1257, 1439, 1440), (1252, 1191, 1373, 1434), (1222, 1196, 1378, 1404), (1228, 1253, 1435, 1410), (1125, 1124, 1306, 1307), (1202, 1237, 1419, 1384), (1220, 1185, 1367, 1402), (1105, 1218, 1400, 1287), (1100, 1163, 1345, 1282), (1198, 1197, 1379, 1380), (1183, 1255, 1437, 1365), (1218, 1219, 1401, 1400), (1109, 1162, 1344, 1291), (1232, 1200, 1382, 1414), (1162, 1196, 1378, 1344), (1120, 1119, 1301, 1302), (1196, 1118, 1300, 1378), (1097, 1143, 1325, 1279), (1209, 1180, 1362, 1391), (1118, 1117, 1299, 1300), (1165, 1131, 1313, 1347), (1229, 1124, 1306, 1411), (1194, 1222, 1404, 1376), (1131, 1104, 1286, 1313), (1108, 1194, 1376, 1290), (1114, 1249, 1431, 1296), (1149, 1215, 1397, 1331), (1217, 1171, 1353, 1399), (1159, 1158, 1340, 1341), (1164, 1241, 1423, 1346), (1112, 1087, 1269, 1294), (1157, 1156, 1338, 1339), (1191, 1192, 1374, 1373), (1215, 1202, 1384, 1397), (1237, 1236, 1418, 1419), (1156, 1109, 1291, 1338), (1239, 1164, 1346, 1421), (1190, 1189, 1371, 1372), (1212, 1211, 1393, 1394), (1109, 1108, 1290, 1291), (1228, 1239, 1421, 1410), (1153, 1152, 1334, 1335), (1257, 1259, 1441, 1439), (1080, 1094, 1276, 1262), (1087, 1114, 1296, 1269), (1171, 1091, 1273, 1353), (1124, 1165, 1347, 1306), (1147, 1234, 1416, 1329), (1104, 1105, 1287, 1286), (1152, 1249, 1431, 1334), (1117, 1159, 1341, 1299), (1231, 1080, 1262, 1413), (1233, 1232, 1414, 1415), (1163, 1161, 1343, 1345), (1189, 1152, 1334, 1371), (1148, 1149, 1331, 1330), (1219, 1130, 1312, 1401), (1184, 1120, 1302, 1366), (1248, 1254, 1436, 1430), (1256, 1120, 1302, 1438), (1101, 1100, 1282, 1283), (1095, 1147, 1329, 1277), (1182, 1183, 1365, 1364), (1130, 1209, 1391, 1312), (1211, 1231, 1413, 1393), (1180, 1181, 1363, 1362), (1091, 1230, 1412, 1273), (1278, 1279, 1328, 1327), (1327, 1328, 1270, 1340), (1340, 1270, 1304, 1341), (1341, 1304, 1404, 1299), (1299, 1404, 1378, 1300), (1279, 1325, 1326, 1328), (1328, 1326, 1271, 1270), (1270, 1271, 1305, 1304), (1304, 1305, 1376, 1404), (1326, 1397, 1333, 1271), (1271, 1333, 1390, 1305), (1305, 1390, 1290, 1376), (1397, 1384, 1358, 1333), (1333, 1358, 1359, 1390), (1390, 1359, 1368, 1290), (1290, 1368, 1338, 1291), (1418, 1364, 1385, 1419), (1419, 1385, 1280, 1384), (1384, 1280, 1281, 1358), (1358, 1281, 1324, 1359), (1359, 1324, 1382, 1368), (1368, 1382, 1339, 1338), (1364, 1365, 1386, 1385), (1385, 1386, 1417, 1280), (1280, 1417, 1361, 1281), (1281, 1361, 1398, 1324), (1324, 1398, 1414, 1382), (1437, 1424, 1387, 1365), (1365, 1387, 1403, 1386), (1386, 1403, 1288, 1417), (1417, 1288, 1289, 1361), (1361, 1289, 1295, 1398), (1398, 1295, 1415, 1414), (1424, 1393, 1388, 1387), (1387, 1388, 1303, 1403), (1403, 1303, 1268, 1288), (1288, 1268, 1269, 1289), (1289, 1269, 1296, 1295), (1295, 1296, 1431, 1415), (1393, 1413, 1322, 1388), (1388, 1322, 1323, 1303), (1303, 1323, 1310, 1268), (1268, 1310, 1294, 1269), (1413, 1262, 1263, 1322), (1322, 1263, 1408, 1323), (1323, 1408, 1311, 1310), (1310, 1311, 1389, 1294), (1294, 1389, 1372, 1371), (1262, 1276, 1392, 1263), (1263, 1392, 1350, 1408), (1408, 1350, 1351, 1311), (1311, 1351, 1272, 1389), (1389, 1272, 1273, 1372), (1276, 1277, 1356, 1392), (1392, 1356, 1427, 1350), (1350, 1427, 1395, 1351), (1351, 1395, 1352, 1272), (1272, 1352, 1353, 1273), (1277, 1329, 1315, 1356), (1356, 1315, 1274, 1427), (1427, 1274, 1396, 1395), (1395, 1396, 1336, 1352), (1352, 1336, 1399, 1353), (1329, 1428, 1316, 1315), (1315, 1316, 1275, 1274), (1274, 1275, 1377, 1396), (1396, 1377, 1337, 1336), (1336, 1337, 1266, 1399), (1416, 1430, 1428, 1329), (1428, 1308, 1309, 1316), (1316, 1309, 1369, 1275), (1275, 1369, 1370, 1377), (1377, 1370, 1423, 1337), (1337, 1423, 1267, 1266), (1430, 1436, 1308, 1428), (1308, 1360, 1383, 1309), (1309, 1383, 1319, 1369), (1369, 1319, 1320, 1370), (1370, 1320, 1346, 1423), (1436, 1366, 1360, 1308), (1360, 1301, 1332, 1383), (1383, 1332, 1357, 1319), (1319, 1357, 1420, 1320), (1320, 1420, 1421, 1346), (1366, 1302, 1301, 1360), (1301, 1434, 1292, 1332), (1332, 1292, 1293, 1357), (1357, 1293, 1406, 1420), (1420, 1406, 1342, 1421), (1421, 1342, 1343, 1410), (1434, 1373, 1375, 1292), (1292, 1375, 1422, 1293), (1293, 1422, 1407, 1406), (1406, 1407, 1433, 1342), (1342, 1433, 1345, 1343), (1373, 1374, 1405, 1375), (1375, 1405, 1349, 1422), (1422, 1349, 1321, 1407), (1407, 1321, 1317, 1433), (1433, 1317, 1282, 1345), (1374, 1429, 1381, 1405), (1405, 1381, 1260, 1349), (1349, 1260, 1297, 1321), (1321, 1297, 1318, 1317), (1317, 1318, 1283, 1282), (1380, 1411, 1429, 1374), (1429, 1347, 1348, 1381), (1381, 1348, 1261, 1260), (1260, 1261, 1298, 1297), (1297, 1298, 1425, 1318), (1318, 1425, 1426, 1283), (1411, 1306, 1347, 1429), (1347, 1313, 1314, 1348), (1348, 1314, 1409, 1261), (1261, 1409, 1264, 1298), (1298, 1264, 1265, 1425), (1425, 1265, 1367, 1426), (1313, 1286, 1354, 1314), (1314, 1354, 1355, 1409), (1409, 1355, 1284, 1264), (1264, 1284, 1285, 1265), (1265, 1285, 1402, 1367), (1286, 1287, 1400, 1354), (1354, 1400, 1401, 1355), (1355, 1401, 1312, 1284), (1284, 1312, 1391, 1285), (1285, 1391, 1362, 1402), (1449, 1207, 1141, 1450), (1485, 1486, 1513, 1146), (1146, 1513, 1243, 1142), (1142, 1243, 1240, 1207), (1207, 1240, 1140, 1141), (1141, 1140, 1524, 1467), (1513, 1463, 1079, 1243), (1243, 1079, 1078, 1240), (1240, 1078, 1488, 1140), (1140, 1488, 1474, 1524), (1474, 1465, 1484, 1473), (1464, 1481, 1511, 1465), (1465, 1511, 1517, 1484), (1459, 1515, 1501, 1179), (1179, 1501, 1457, 1178), (1178, 1457, 1205, 1206), (1206, 1205, 1208, 1210), (1208, 1137, 1151, 1093), (1515, 1520, 1498, 1501), (1501, 1498, 1136, 1457), (1457, 1136, 1135, 1205), (1205, 1135, 1137, 1208), (1137, 1497, 1150, 1151), (1520, 1187, 1103, 1498), (1498, 1103, 1102, 1136), (1136, 1102, 1500, 1135), (1135, 1500, 1497, 1137), (1497, 1166, 1160, 1150), (1187, 1186, 1251, 1103), (1103, 1251, 1223, 1102), (1102, 1223, 1516, 1500), (1500, 1516, 1166, 1497), (1166, 1086, 1456, 1160), (1160, 1456, 1468, 1508), (1186, 1502, 1247, 1251), (1251, 1247, 1188, 1223), (1223, 1188, 1083, 1516), (1516, 1083, 1086, 1166), (1086, 1173, 1134, 1456), (1456, 1134, 1089, 1468), (1502, 1509, 1510, 1247), (1247, 1510, 1519, 1188), (1188, 1519, 1172, 1083), (1083, 1172, 1173, 1086), (1173, 1506, 1133, 1134), (1509, 1494, 1495, 1510), (1510, 1495, 1470, 1519), (1519, 1470, 1471, 1172), (1172, 1471, 1506, 1173), (1506, 1110, 1445, 1133), (1494, 1195, 1193, 1495), (1495, 1193, 1214, 1470), (1470, 1214, 1107, 1471), (1471, 1107, 1110, 1506), (1110, 1444, 1478, 1445), (1195, 1113, 1111, 1193), (1193, 1111, 1213, 1214), (1214, 1213, 1452, 1107), (1107, 1452, 1444, 1110), (1444, 1499, 1454, 1478), (1478, 1454, 1246, 1507), (1113, 1092, 1462, 1111), (1111, 1462, 1469, 1213), (1213, 1469, 1483, 1452), (1452, 1483, 1499, 1444), (1499, 1099, 1098, 1454), (1454, 1098, 1245, 1246), (1092, 1090, 1503, 1462), (1462, 1503, 1447, 1469), (1469, 1447, 1168, 1483), (1483, 1168, 1099, 1499), (1099, 1155, 1154, 1098), (1098, 1154, 1482, 1245), (1090, 1505, 1492, 1503), (1503, 1492, 1493, 1447), (1447, 1493, 1167, 1168), (1168, 1167, 1155, 1099), (1155, 1204, 1448, 1154), (1505, 1116, 1115, 1492), (1492, 1115, 1106, 1493), (1493, 1106, 1518, 1167), (1167, 1518, 1204, 1155), (1204, 1203, 1475, 1448), (1116, 1514, 1453, 1115), (1115, 1453, 1139, 1106), (1106, 1139, 1138, 1518), (1518, 1138, 1203, 1204)])
me_torus.use_remesh_preserve_volume = False
me_torus.use_remesh_preserve_attributes = False
me_torus.use_mirror_vertex_groups = False
me_torus.update()
me_x = bpy.data.meshes.new('실린더')
me_x.from_pydata([(5.555e-08, 1.0, -1.0), (-0.003528, 1.046, 0.9998), (-0.007265, 0.9808, -1.0), (-0.007776, 1.05, 1.0), (-0.01425, 0.9239, -1.0), (-0.01525, 0.9888, 1.0), (-0.02069, 0.8315, -1.0), (-0.02214, 0.8899, 1.0), (-0.02633, 0.7071, -1.0), (-0.07317, 0.7554, 0.9918), (-0.03096, 0.5556, -1.0), (-0.05191, 0.5933, 0.9918), (-0.03441, 0.3827, -1.0), (-0.0106, 0.4096, 1.0), (-0.03652, 0.1951, -1.0), (-0.07353, 0.2088, 1.0), (-0.0886, 0.02323, -1.011), (-0.1257, 0.02323, 0.9895), (-0.08789, -0.1719, -1.011), (-0.1099, -0.1856, 0.9895), (-0.1142, -0.4444, -1.044), (-0.09715, -0.4713, 0.9564), (-0.1107, -0.6173, -1.044), (-0.1129, -0.6564, 0.9564), (-0.02633, -0.7071, -1.0), (-0.02818, -0.7568, 1.0), (-0.02069, -0.8315, -1.0), (-0.02214, -0.8899, 1.0), (-0.01425, -0.9239, -1.0), (-0.01525, -0.9888, 1.0), (-0.007265, -0.9808, -1.0), (-0.007776, -1.05, 1.0), (6.768e-08, -1.0, -1.0), (6.867e-08, -1.07, 1.0), (0.007265, -0.9808, -1.0), (0.007776, -1.05, 1.0), (0.01425, -0.9239, -1.0), (0.01525, -0.9888, 1.0), (0.08925, -0.8315, -1.0), (0.0907, -0.8899, 1.0), (0.09489, -0.7071, -1.0), (0.09674, -0.7568, 1.0), (0.03096, -0.5556, -1.0), (0.03314, -0.5946, 1.0), (0.08062, -0.4029, -1.034), (0.08304, -0.4297, 0.9662), (0.1192, -0.2153, -1.034), (0.1218, -0.229, 0.9662), (0.07373, 9.656e-07, -1.0), (0.07634, 1.013e-06, 1.0), (0.03652, 0.1951, -1.0), (0.03909, 0.2088, 1.0), (0.03441, 0.3827, -1.0), (0.1248, 0.4096, 1.0), (0.03096, 0.5556, -1.0), (0.1211, 0.5946, 1.0), (0.02633, 0.7071, -1.0), (0.08618, 0.7341, 1.016), (0.02069, 0.8315, -1.0), (0.08014, 0.8672, 1.016), (0.01425, 0.9239, -1.0), (0.01525, 0.9888, 1.0), (0.007265, 0.9808, -1.0), (0.004247, 1.025, 0.9998), (-0.00312, 1.004, 0.9996), (-0.0072, 1.008, 0.9998), (-0.01438, 0.9496, 0.9998), (-0.021, 0.8546, 0.9998), (-0.07002, 0.7254, 0.9919), (-0.04959, 0.5696, 0.9919), (-0.009912, 0.3932, 0.9998), (-0.07037, 0.2003, 0.9998), (-0.1204, 0.02205, 0.9897), (-0.1053, -0.1785, 0.9897), (-0.09306, -0.453, 0.9579), (-0.1082, -0.6308, 0.9579), (-0.0268, -0.7272, 0.9998), (-0.021, -0.8551, 0.9998), (-0.01438, -0.9501, 0.9998), (-0.0072, -1.009, 0.9998), (0.0002692, -1.028, 0.9998), (0.007739, -1.009, 0.9998), (0.01492, -0.9501, 0.9998), (0.0874, -0.8551, 0.9998), (0.0932, -0.7272, 0.9998), (0.0321, -0.5714, 0.9998), (0.08003, -0.4131, 0.9673), (0.1173, -0.2202, 0.9673), (0.07361, -0.000263, 0.9998), (0.03782, 0.2003, 0.9998), (0.1201, 0.3932, 0.9998), (0.1166, 0.5709, 0.9998), (0.08305, 0.7049, 1.015), (0.07725, 0.8328, 1.015), (0.01492, 0.9496, 0.9998), (0.004349, 0.9846, 0.9996), (-0.006827, 1.01, 0.9734), (-0.01094, 1.013, 0.9735), (-0.01817, 0.9545, 0.9735), (-0.02484, 0.8588, 0.9735), (-0.07421, 0.7287, 0.9656), (-0.05364, 0.5718, 0.9656), (-0.01367, 0.3941, 0.9735), (-0.07456, 0.1998, 0.9735), (-0.125, 0.02027, 0.9634), (-0.1098, -0.1818, 0.9634), (-0.09741, -0.4582, 0.9314), (-0.1127, -0.6373, 0.9314), (-0.03068, -0.7344, 0.9735), (-0.02484, -0.8632, 0.9735), (-0.01817, -0.9589, 0.9735), (-0.01094, -1.018, 0.9735), (-0.003414, -1.038, 0.9735), (0.00411, -1.018, 0.9735), (0.01134, -0.9589, 0.9735), (0.08434, -0.8632, 0.9735), (0.09019, -0.7344, 0.9735), (0.02865, -0.5775, 0.9735), (0.07693, -0.418, 0.9408), (0.1144, -0.2238, 0.9408), (0.07045, -0.002205, 0.9735), (0.03441, 0.1998, 0.9735), (0.1173, 0.3941, 0.9735), (0.1137, 0.5731, 0.9735), (0.07997, 0.7081, 0.989), (0.07413, 0.8368, 0.989), (0.01134, 0.9545, 0.9735), (0.000696, 0.9897, 0.9734)], [], [(0, 1, 3, 2), (2, 3, 5, 4), (4, 5, 7, 6), (6, 7, 9, 8), (8, 9, 11, 10), (10, 11, 13, 12), (12, 13, 15, 14), (14, 15, 17, 16), (16, 17, 19, 18), (18, 19, 21, 20), (20, 21, 23, 22), (22, 23, 25, 24), (24, 25, 27, 26), (26, 27, 29, 28), (28, 29, 31, 30), (30, 31, 33, 32), (32, 33, 35, 34), (34, 35, 37, 36), (36, 37, 39, 38), (38, 39, 41, 40), (40, 41, 43, 42), (42, 43, 45, 44), (44, 45, 47, 46), (46, 47, 49, 48), (48, 49, 51, 50), (50, 51, 53, 52), (52, 53, 55, 54), (54, 55, 57, 56), (56, 57, 59, 58), (58, 59, 61, 60), (55, 53, 90, 91), (60, 61, 63, 62), (62, 63, 1, 0), (0, 2, 4, 6, 8, 10, 12, 14, 16, 18, 20, 22, 24, 26, 28, 30, 32, 34, 36, 38, 40, 42, 44, 46, 48, 50, 52, 54, 56, 58, 60, 62), (11, 9, 68, 69), (29, 27, 77, 78), (47, 45, 86, 87), (3, 1, 64, 65), (1, 63, 95, 64), (21, 19, 73, 74), (39, 37, 82, 83), (57, 55, 91, 92), (13, 11, 69, 70), (31, 29, 78, 79), (49, 47, 87, 88), (5, 3, 65, 66), (23, 21, 74, 75), (41, 39, 83, 84), (59, 57, 92, 93), (15, 13, 70, 71), (33, 31, 79, 80), (51, 49, 88, 89), (7, 5, 66, 67), (25, 23, 75, 76), (43, 41, 84, 85), (61, 59, 93, 94), (17, 15, 71, 72), (35, 33, 80, 81), (53, 51, 89, 90), (9, 7, 67, 68), (27, 25, 76, 77), (45, 43, 85, 86), (63, 61, 94, 95), (19, 17, 72, 73), (37, 35, 81, 82), (53, 55, 123, 122), (9, 11, 101, 100), (27, 29, 110, 109), (45, 47, 119, 118), (1, 3, 97, 96), (63, 1, 96, 127), (19, 21, 106, 105), (37, 39, 115, 114), (55, 57, 124, 123), (11, 13, 102, 101), (29, 31, 111, 110), (47, 49, 120, 119), (3, 5, 98, 97), (21, 23, 107, 106), (39, 41, 116, 115), (57, 59, 125, 124), (13, 15, 103, 102), (31, 33, 112, 111), (49, 51, 121, 120), (5, 7, 99, 98), (23, 25, 108, 107), (41, 43, 117, 116), (59, 61, 126, 125), (15, 17, 104, 103), (33, 35, 113, 112), (51, 53, 122, 121), (7, 9, 100, 99), (25, 27, 109, 108), (43, 45, 118, 117), (61, 63, 127, 126), (17, 19, 105, 104), (35, 37, 114, 113)])
me_x.use_remesh_preserve_volume = False
me_x.use_remesh_preserve_attributes = False
me_x.use_mirror_vertex_groups = False
me_x.update()

# ---- objects
ob_torus = bpy.data.objects.new('Torus', me_torus)
ob_x = bpy.data.objects.new('실린더', me_x)
ob_lamp = bpy.data.objects.new('Lamp', light_lamp)
ob_camera = bpy.data.objects.new('Camera', cam_camera)

# ---- transforms, parenting, visibility, modifiers, constraints
ob_torus.location = (-0.1785, -0.6847, 1.957)
ob_torus.lineart.crease_threshold = 0.0
ob_x.location = (-0.1242, 0.1507, 0.9858)
ob_x.lineart.crease_threshold = 0.0
ob_lamp.location = (4.076, 1.005, 6.519)
ob_lamp.rotation_euler = (0.6503, 0.05522, 1.866)
ob_lamp.lock_rotations_4d = False
ob_lamp.empty_display_type = 'ARROWS'
ob_lamp.color = (0.0, 0.0, 0.0, 0.0)
ob_lamp.lineart.crease_threshold = 0.0
ob_camera.location = (7.481, -6.508, 5.959)
ob_camera.rotation_euler = (1.109, 0.0, 0.8149)
ob_camera.lock_rotations_4d = False
ob_camera.empty_display_type = 'ARROWS'
ob_camera.color = (0.0, 0.0, 0.0, 0.0)
ob_camera.display_type = 'WIRE'
ob_camera.lineart.crease_threshold = 0.0

# ---- collection membership
col_collection_1.objects.link(ob_torus)
col_collection_1.objects.link(ob_x)
col_collection_1.objects.link(ob_lamp)
col_collection_1.objects.link(ob_camera)

# ---- scene / render settings (as saved in the file)
scene.camera = ob_camera
scene.frame_start = 1; scene.frame_end = 250; scene.frame_set(56)
scene.render.engine = 'BLENDER_EEVEE_NEXT'
scene.render.resolution_percentage = 50
scene.render.dither_intensity = 0.0
scene.cycles.use_denoising = False
scene.cycles.samples = 128
scene.cycles.sampling_pattern = 'TABULATED_SOBOL'
scene.cycles.use_adaptive_sampling = False
scene.cycles.use_light_tree = False
scene.cycles.blur_glossy = 0.0
scene.cycles.sample_clamp_indirect = 0.0
scene.view_settings.view_transform = 'Standard'
bpy.context.view_layer.update()
